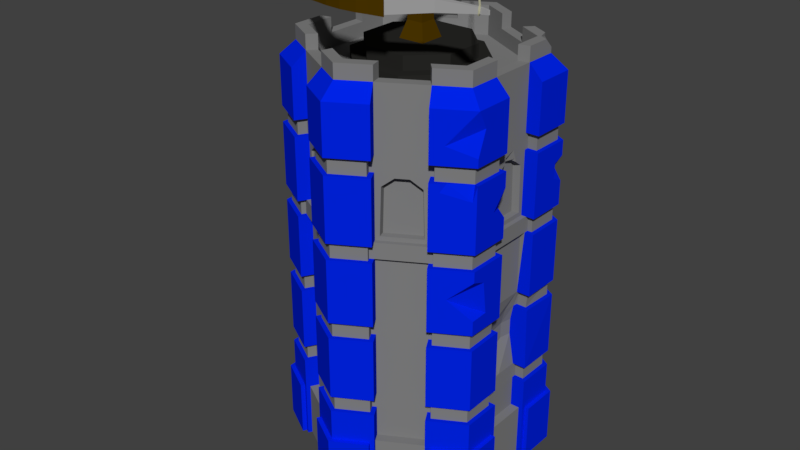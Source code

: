 # Source: Ballista_Tower_L1.blend  (saved by Blender 2.79.0; exported with 4.5.12 LTS)
import bpy
from mathutils import Matrix  # noqa: F401  (used for matrix-valued properties, if any)

bpy.ops.wm.read_factory_settings(use_empty=True)
scene = bpy.context.scene
scene.name = 'Scene'

# ---- collections
col_collection_1 = bpy.data.collections.new('Collection 1'); scene.collection.children.link(col_collection_1)
col_collection_2 = bpy.data.collections.new('Collection 2'); scene.collection.children.link(col_collection_2)
col_collection_2.hide_render = True
col_collection_2.hide_viewport = True

# ---- materials (node trees are filled in below, after node groups)
mat_brick_03 = bpy.data.materials.new('Brick_03')
mat_brick_03.alpha_threshold = 0.0
mat_brick_03.roughness = 0.5
mat_wood = bpy.data.materials.new('Wood')
mat_wood.alpha_threshold = 0.0
mat_wood.roughness = 0.5
mat_metal = bpy.data.materials.new('Metal')
mat_metal.alpha_threshold = 0.0
mat_metal.roughness = 0.5
mat_rope = bpy.data.materials.new('Rope')
mat_rope.alpha_threshold = 0.0
mat_rope.roughness = 0.5
mat_brick_01 = bpy.data.materials.new('Brick_01')
mat_brick_01.alpha_threshold = 0.0
mat_brick_01.roughness = 0.5
mat_brick_02 = bpy.data.materials.new('Brick_02')
mat_brick_02.alpha_threshold = 0.0
mat_brick_02.roughness = 0.5

# ---- material node trees
mat_brick_03.use_nodes = True; mat_brick_03.node_tree.nodes.clear()
_N = mat_brick_03.node_tree.nodes; _L = mat_brick_03.node_tree.links
n0 = _N.new('ShaderNodeOutputMaterial'); n0.name = 'Material Output'; n0.location = (300, 300)
n1 = _N.new('ShaderNodeBsdfDiffuse'); n1.name = 'Diffuse BSDF'; n1.location = (10, 300)
n1.inputs[0].default_value = (0.02124, 0.02099, 0.01911, 1.0)
_L.new(n1.outputs[0], n0.inputs[0])
n0.is_active_output = True
mat_wood.use_nodes = True; mat_wood.node_tree.nodes.clear()
_N = mat_wood.node_tree.nodes; _L = mat_wood.node_tree.links
n0 = _N.new('ShaderNodeOutputMaterial'); n0.name = 'Material Output'; n0.location = (300, 300)
n1 = _N.new('ShaderNodeBsdfDiffuse'); n1.name = 'Diffuse BSDF'; n1.location = (10, 300)
n1.inputs[0].default_value = (0.07733, 0.03905, 0.0, 1.0)
_L.new(n1.outputs[0], n0.inputs[0])
n0.is_active_output = True
mat_metal.use_nodes = True; mat_metal.node_tree.nodes.clear()
_N = mat_metal.node_tree.nodes; _L = mat_metal.node_tree.links
n0 = _N.new('ShaderNodeOutputMaterial'); n0.name = 'Material Output'; n0.location = (300, 300)
n1 = _N.new('ShaderNodeBsdfDiffuse'); n1.name = 'Diffuse BSDF'; n1.location = (10, 300)
n1.inputs[0].default_value = (0.3593, 0.3593, 0.3593, 1.0)
_L.new(n1.outputs[0], n0.inputs[0])
n0.is_active_output = True
mat_rope.use_nodes = True; mat_rope.node_tree.nodes.clear()
_N = mat_rope.node_tree.nodes; _L = mat_rope.node_tree.links
n0 = _N.new('ShaderNodeOutputMaterial'); n0.name = 'Material Output'; n0.location = (300, 300)
n1 = _N.new('ShaderNodeBsdfDiffuse'); n1.name = 'Diffuse BSDF'; n1.location = (10, 300)
n1.inputs[0].default_value = (0.6584, 0.6432, 0.4366, 1.0)
_L.new(n1.outputs[0], n0.inputs[0])
n0.is_active_output = True
mat_brick_01.use_nodes = True; mat_brick_01.node_tree.nodes.clear()
_N = mat_brick_01.node_tree.nodes; _L = mat_brick_01.node_tree.links
n0 = _N.new('ShaderNodeOutputMaterial'); n0.name = 'Material Output'; n0.location = (300, 300)
n1 = _N.new('ShaderNodeBsdfDiffuse'); n1.name = 'Diffuse BSDF'; n1.location = (10, 300)
n1.inputs[0].default_value = (0.2195, 0.2195, 0.2195, 1.0)
_L.new(n1.outputs[0], n0.inputs[0])
n0.is_active_output = True
mat_brick_02.use_nodes = True; mat_brick_02.node_tree.nodes.clear()
_N = mat_brick_02.node_tree.nodes; _L = mat_brick_02.node_tree.links
n0 = _N.new('ShaderNodeOutputMaterial'); n0.name = 'Material Output'; n0.location = (300, 300)
n1 = _N.new('ShaderNodeBsdfDiffuse'); n1.name = 'Diffuse BSDF'; n1.location = (10, 300)
n1.inputs[0].default_value = (0.0, 0.01709, 0.8, 1.0)
_L.new(n1.outputs[0], n0.inputs[0])
n0.is_active_output = True

# ---- world
world_world = bpy.data.worlds.new('World'); scene.world = world_world
world_world.color = (0.05088, 0.05088, 0.05088)
world_world.use_sun_shadow = False
world_world.sun_shadow_jitter_overblur = 0.0
world_world.cycles.sampling_method = 'MANUAL'

# ---- meshes
me_cylinder_001 = bpy.data.meshes.new('Cylinder.001')
me_cylinder_001.from_pydata([(-1.505e-09, -3.633e-09, -0.04736), (-0.4313, -0.1786, -0.04736), (-0.4313, 0.1786, -0.04736), (-0.1786, 0.4313, -0.04736), (0.1786, 0.4313, -0.04736), (0.4313, 0.1786, -0.04736), (0.4313, -0.1786, -0.04736), (0.1786, -0.4313, -0.04736), (-0.1786, -0.4313, -0.04736), (-0.4313, -0.1786, -0.1113), (-0.4313, 0.1786, -0.1113), (-0.1786, 0.4313, -0.1113), (0.1786, 0.4313, -0.1113), (0.4313, 0.1786, -0.1113), (0.4313, -0.1786, -0.1113), (0.1786, -0.4313, -0.1113), (-0.1786, -0.4313, -0.1113)], [], [(0, 7, 6), (0, 2, 1), (0, 1, 8), (0, 4, 3), (0, 6, 5), (3, 4, 12, 11), (6, 7, 15, 14), (4, 5, 13, 12), (7, 8, 16, 15), (2, 3, 11, 10), (5, 6, 14, 13), (8, 1, 9, 16), (1, 2, 10, 9), (0, 5, 4), (0, 3, 2), (0, 8, 7)])
me_cylinder_001.materials.append(mat_brick_03)
me_cylinder_001.use_remesh_preserve_volume = False
me_cylinder_001.use_remesh_preserve_attributes = False
me_cylinder_001.use_mirror_vertex_groups = False
me_cylinder_001.update()
me_cylinder = bpy.data.meshes.new('Cylinder')
me_cylinder.from_pydata([(0.1428, 0.3448, -0.04736), (0.1428, 0.3448, 0.04736), (0.3448, 0.1428, -0.04736), (0.3448, 0.1428, 0.04736), (0.3448, -0.1428, -0.04736), (0.3448, -0.1428, 0.04736), (0.1428, -0.3448, -0.04736), (0.1428, -0.3448, 0.04736), (0.09322, 0.09322, 0.04736), (0.09322, -0.09322, 0.04736), (0.03482, 0.05882, 0.4358), (0.01271, -0.05882, 0.4415), (0.05882, 0.05882, 0.163), (0.05882, -0.05882, 0.163), (0.03482, -0.04199, 0.5361), (0.03482, -0.1611, 0.5361), (0.03482, 0.5199, 0.4792), (0.03482, -0.6672, 0.4415), (0.03482, 0.5199, 0.5361), (0.03482, -0.6672, 0.5361), (0.08105, -0.05882, 0.4358), (0.08105, 0.05882, 0.4358), (0.04649, 0.05882, 0.3541), (0.08105, -0.1611, 0.5361), (0.08105, -0.04199, 0.5361), (0.04649, -0.05882, 0.3541), (0.06955, -0.1007, 0.4579), (0.06956, -0.6672, 0.4415), (0.06956, -0.6672, 0.5361), (0.05697, 0.5199, 0.4792), (0.05697, 0.5199, 0.5361), (0.06948, -0.04199, 0.5361), (0.06949, -0.1675, 0.5197), (0.06208, 0.3329, 0.4888), (0.06204, 0.3329, 0.5361), (0.06956, 0.05882, 0.4358), (0.06956, 0.05882, 0.4086), (0.06956, -0.05882, 0.4086), (0.03482, 0.3329, 0.5361), (0.03482, 0.3329, 0.4888), (0.03482, 0.4264, 0.5361), (0.05951, 0.4264, 0.5361), (0.03482, 0.4264, 0.4924), (0.05952, 0.4264, 0.4924), (0.05697, 0.5796, 0.4834), (0.03482, 0.5729, 0.4901), (0.05697, 0.5796, 0.465), (0.03482, 0.5729, 0.4584), (0.03482, 0.5422, 0.5227), (0.05697, 0.5422, 0.4658), (0.05697, 0.5422, 0.5227), (0.03482, 0.5422, 0.4658), (0.05697, 0.5979, 0.4834), (0.03482, 0.6046, 0.4901), (0.05697, 0.5979, 0.465), (0.03482, 0.6046, 0.4584), (0.05697, 0.5562, 0.4458), (0.05697, 0.5562, 0.5027), (0.05697, 0.6212, 0.4458), (0.05697, 0.6212, 0.5027), (0.05697, 0.5887, 0.4612), (0.05697, 0.5887, 0.4872), (0.05697, 0.5757, 0.4742), (0.05697, 0.6017, 0.4742), (0.06916, 0.5711, 0.4742), (0.06088, 0.5757, 0.4742), (0.06088, 0.5796, 0.4834), (0.06088, 0.5887, 0.4612), (0.06088, 0.5796, 0.465), (0.06088, 0.5887, 0.4872), (0.06088, 0.6017, 0.4742), (0.06088, 0.5979, 0.4834), (0.06088, 0.5979, 0.465), (0.06347, 0.5488, 0.4616), (0.06916, 0.5762, 0.4867), (0.06916, 0.5887, 0.4566), (0.06916, 0.5762, 0.4617), (0.06916, 0.5887, 0.4919), (0.06916, 0.6064, 0.4742), (0.06916, 0.6012, 0.4867), (0.06916, 0.6012, 0.4617), (0.06347, 0.5694, 0.5114), (0.06347, 0.6014, 0.4343), (0.06347, 0.5515, 0.4549), (0.06347, 0.5761, 0.5142), (0.06347, 0.6287, 0.4869), (0.06347, 0.6259, 0.4936), (0.06347, 0.6081, 0.437), (0.06656, 0.6259, 0.4936), (0.06656, 0.5761, 0.5142), (0.06656, 0.5488, 0.4616), (0.06656, 0.5515, 0.4549), (0.06656, 0.5694, 0.5114), (0.06656, 0.6014, 0.4343), (0.06656, 0.6287, 0.4869), (0.06656, 0.6081, 0.437), (0.07187, 0.5711, 0.4742), (0.07187, 0.5762, 0.4867), (0.07187, 0.5887, 0.4566), (0.07187, 0.5762, 0.4617), (0.07187, 0.5887, 0.4919), (0.07187, 0.6064, 0.4742), (0.07187, 0.6012, 0.4867), (0.07187, 0.6012, 0.4617), (0.07187, 0.5887, 0.4742), (0.06088, 0.5887, 0.5195), (0.06088, 0.5568, 0.5062), (0.06088, 0.634, 0.4742), (0.06088, 0.6207, 0.5062), (0.06088, 0.6207, 0.4423), (0.06088, 0.5887, 0.429), (0.06916, 0.6207, 0.5062), (0.06088, 0.5568, 0.4423), (0.06088, 0.5435, 0.4742), (0.06916, 0.5887, 0.5195), (0.06916, 0.5435, 0.4742), (0.06916, 0.5568, 0.4423), (0.06916, 0.5568, 0.5062), (0.06916, 0.634, 0.4742), (0.06916, 0.6207, 0.4423), (0.06916, 0.5887, 0.429), (0.06193, 0.5728, 0.5128), (0.06811, 0.5728, 0.5128), (0.06193, 0.5502, 0.4583), (0.06811, 0.5502, 0.4583), (0.06193, 0.6047, 0.4356), (0.06811, 0.6047, 0.4356), (0.06193, 0.6273, 0.4902), (0.06811, 0.6273, 0.4902), (0.06193, 0.6602, 0.5038), (0.06347, 0.6588, 0.5072), (0.06656, 0.6588, 0.5072), (0.06811, 0.6602, 0.5038), (0.06656, 0.6616, 0.5005), (0.06347, 0.6616, 0.5005), (0.06193, 0.5592, 0.5457), (0.06347, 0.5558, 0.5443), (0.06347, 0.5625, 0.547), (0.06656, 0.5625, 0.547), (0.06811, 0.5592, 0.5457), (0.06656, 0.5558, 0.5443), (0.06193, 0.5173, 0.4447), (0.06347, 0.5159, 0.448), (0.06656, 0.5159, 0.448), (0.06347, 0.5187, 0.4413), (0.06656, 0.5187, 0.4413), (0.06811, 0.5173, 0.4447), (0.06193, 0.6183, 0.4028), (0.06347, 0.615, 0.4014), (0.06811, 0.6183, 0.4028), (0.06656, 0.615, 0.4014), (0.06656, 0.6217, 0.4042), (0.06347, 0.6217, 0.4042), (0.03482, 0.5562, 0.4458), (0.03482, 0.5562, 0.5027), (0.03482, 0.6212, 0.4458), (0.03482, 0.6212, 0.5027), (0.03482, 0.5664, 0.4742), (0.03482, 0.6111, 0.4742), (0.03482, 0.5887, 0.4518), (0.03482, 0.5887, 0.4966), (0.2878, -0.682, 0.3968), (0.2878, -0.6819, 0.5014), (0.2365, -0.6388, 0.3968), (0.2365, -0.6388, 0.5014), (0.5202, -0.5264, 0.4171), (0.5202, -0.5267, 0.4932), (0.5119, -0.472, 0.406), (0.5119, -0.472, 0.4932), (0.7489, -0.4284, 0.4299), (0.7489, -0.4284, 0.4683), (0.7533, -0.4092, 0.4299), (0.7533, -0.4092, 0.4683), (0.8076, -0.4262, 0.4349), (0.8076, -0.4262, 0.4633), (0.8112, -0.4179, 0.4633), (0.8112, -0.4179, 0.4349), (0.2934, -0.6875, 0.3866), (0.2934, -0.6875, 0.5106), (0.2245, -0.6332, 0.4974), (0.2245, -0.6332, 0.3997), (0.1856, -0.7041, 0.5106), (0.1147, -0.6539, 0.5106), (0.1147, -0.6539, 0.3866), (0.1856, -0.7041, 0.3866), (0.1147, -0.718, 0.5106), (0.1903, -0.6412, 0.4974), (0.1903, -0.6412, 0.3997), (0.1147, -0.718, 0.3866), (0.2292, -0.6321, 0.5106), (0.2292, -0.6321, 0.3866), (0.1856, -0.6423, 0.5106), (0.1856, -0.6423, 0.3866), (0.746, -0.411, 0.4721), (0.7345, -0.413, 0.474), (0.7415, -0.4057, 0.4788), (0.746, -0.4107, 0.4281), (0.7342, -0.4116, 0.4268), (0.7416, -0.4043, 0.4223), (0.7528, -0.4295, 0.4351), (0.7426, -0.4339, 0.4361), (0.7535, -0.4397, 0.4348), (0.7543, -0.4268, 0.4701), (0.7435, -0.4314, 0.4715), (0.7532, -0.4323, 0.4779), (0.7496, -0.4279, 0.4272), (0.7388, -0.4324, 0.4263), (0.7477, -0.4335, 0.4191), (0.04037, 0.4812, 0.5453), (0.04538, 0.4902, 0.5417), (0.7343, -0.4123, 0.4504), (0.7415, -0.4049, 0.4464), (0.7415, -0.4052, 0.4608), (0.04077, 0.4876, 0.5516), (0.02929, 0.4856, 0.5461), (0.02895, 0.4957, 0.5497), (0.03072, 0.4956, 0.543), (0.01869, 0.4876, 0.5516), (0.01814, 0.4951, 0.554), (0.01882, 0.4944, 0.5431), (0.02562, 0.4923, 0.5518), (0.01648, 0.4902, 0.5563), (0.02939, 0.4872, 0.5423), (0.02044, 0.4875, 0.5433), (0.05071, 0.4733, 0.5459), (0.05671, 0.4834, 0.5375), (0.05689, 0.4828, 0.5502), (0.008912, 0.4841, 0.5517), (0.009347, 0.4967, 0.5327), (0.009812, 0.4984, 0.5508), (0.0091, 0.4888, 0.5576), (0.008625, 0.4852, 0.5335), (0.01455, 0.4932, 0.5567), (0.009122, 0.4942, 0.5571), (0.0183, 0.491, 0.5403), (0.008381, 0.4909, 0.5305), (0.04307, 0.4889, 0.55), (0.03005, 0.4914, 0.5426), (0.01297, 0.4945, 0.537), (0.01314, 0.4874, 0.5374), (0.01229, 0.491, 0.5357), (0.004673, 0.4976, 0.5416), (0.004457, 0.5808, 0.489), (0.02303, -0.3853, 0.5639), (0.06956, -0.4607, 0.4469), (0.06956, -0.4932, 0.4469), (0.06951, -0.4607, 0.5307), (0.06953, -0.4932, 0.5307), (0.06955, -0.4389, 0.4579), (0.06956, -0.4986, 0.4415), (0.06952, -0.4389, 0.5197), (0.06953, -0.4986, 0.5361), (0.1728, -0.5757, 0.5085), (0.1212, -0.5182, 0.5196), (0.1201, -0.5552, 0.5002), (0.1397, -0.5792, 0.4948), (0.1201, -0.5552, 0.444), (0.1397, -0.5792, 0.4363), (0.1212, -0.5182, 0.4312), (0.1728, -0.5757, 0.4155), (0.1098, -0.5425, 0.5196), (0.15, -0.5919, 0.5085), (0.1098, -0.5425, 0.4312), (0.15, -0.5919, 0.4155), (0.03482, -0.578, 0.5361), (0.03482, -0.6342, 0.5361), (0.06956, -0.5951, 0.4586), (0.06956, -0.6171, 0.4586), (0.06955, -0.5951, 0.519), (0.06955, -0.6171, 0.519), (0.06956, -0.578, 0.4415), (0.06956, -0.6342, 0.4415), (0.06954, -0.578, 0.5361), (0.06955, -0.6342, 0.5361), (0.03482, -0.4553, 0.5639), (0.0503, -0.4553, 0.5639), (0.03482, -0.578, 0.5639), (0.05033, -0.578, 0.5639), (0.0193, -0.4986, 0.5639), (0.0193, -0.578, 0.5639), (0.01935, -0.4553, 0.5299), (0.01935, -0.578, 0.5299), (0.06956, -0.05882, 0.4415), (0.06948, -0.1611, 0.5361), (0.06956, -0.4553, 0.4415), (0.06951, -0.4553, 0.5361), (0.053, -0.1007, 0.4579), (0.05294, -0.1675, 0.5197), (0.05299, -0.4389, 0.4579), (0.05296, -0.4389, 0.5197), (0.004632, 0.5252, 0.5273), (0.004566, 0.5462, 0.5132), (0.03482, -0.3853, 0.5361), (0.0695, -0.3853, 0.5361), (0.02303, -0.3853, 0.5314), (0.03482, -0.3853, 0.5639), (0.0503, -0.3853, 0.5639), (-0.1428, 0.3448, -0.04736), (-0.1428, 0.3448, 0.04736), (-0.3448, 0.1428, -0.04736), (-0.3448, 0.1428, 0.04736), (-0.3448, -0.1428, -0.04736), (-0.3448, -0.1428, 0.04736), (-0.1428, -0.3448, -0.04736), (-0.1428, -0.3448, 0.04736), (-0.09322, 0.09322, 0.04736), (-0.09322, -0.09322, 0.04736), (-0.03482, 0.05882, 0.4358), (-0.05882, 0.05882, 0.163), (-0.05882, -0.05882, 0.163), (-0.03482, -0.04199, 0.5361), (-0.03482, -0.1611, 0.5361), (-0.03482, 0.5199, 0.4792), (-0.03482, -0.6672, 0.4415), (-0.03482, 0.5199, 0.5361), (-0.03482, -0.6672, 0.5361), (-0.08105, -0.05882, 0.4358), (-0.08105, 0.05882, 0.4358), (-0.04649, 0.05882, 0.3541), (-0.08105, -0.1611, 0.5361), (-0.08105, -0.04199, 0.5361), (-0.04649, -0.05882, 0.3541), (1.835e-09, -0.04199, 0.5222), (7.043e-09, -0.1611, 0.5222), (2.917e-08, -0.6672, 0.5222), (-0.06955, -0.1007, 0.4579), (-0.06956, -0.6672, 0.4415), (-0.06956, -0.6672, 0.5361), (-0.05697, 0.5199, 0.4792), (-0.05697, 0.5199, 0.5361), (-0.06948, -0.04199, 0.5361), (-0.06949, -0.1675, 0.5197), (-0.06208, 0.3329, 0.4888), (-0.06204, 0.3329, 0.5361), (-0.06956, 0.05882, 0.4358), (-0.06956, 0.05882, 0.4086), (-0.06956, -0.05882, 0.4086), (-1.507e-08, 0.3448, -0.04736), (-1.507e-08, 0.3448, 0.04736), (1.507e-08, -0.3448, -0.04736), (1.507e-08, -0.3448, 0.04736), (-4.075e-09, 0.09322, 0.04736), (4.075e-09, -0.09322, 0.04736), (-2.571e-09, 0.05882, 0.4358), (2.571e-09, -0.05882, 0.163), (-2.571e-09, 0.05882, 0.163), (-2.273e-08, 0.5199, 0.4792), (2.917e-08, -0.6672, 0.4415), (-2.273e-08, 0.5199, 0.5226), (2.571e-09, -0.05882, 0.3541), (-2.571e-09, 0.05882, 0.3541), (-0.03482, 0.3329, 0.5361), (-0.03482, 0.3329, 0.4888), (-1.455e-08, 0.3329, 0.4888), (-1.455e-08, 0.3329, 0.5222), (-0.03482, 0.4264, 0.5361), (-0.05951, 0.4264, 0.5361), (-1.864e-08, 0.4264, 0.4924), (-0.03482, 0.4264, 0.4924), (-0.05952, 0.4264, 0.4924), (-1.864e-08, 0.4264, 0.5222), (-0.05697, 0.5796, 0.4834), (-0.03482, 0.5729, 0.4901), (-0.05697, 0.5796, 0.465), (-0.03482, 0.5729, 0.4584), (-2.431e-08, 0.5562, 0.4458), (-2.431e-08, 0.5562, 0.5013), (-0.03482, 0.5422, 0.5227), (-0.05697, 0.5422, 0.4658), (-0.05697, 0.5422, 0.5227), (-0.03482, 0.5422, 0.4658), (-2.37e-08, 0.5422, 0.4658), (-2.352e-08, 0.5381, 0.5152), (-0.05697, 0.5979, 0.4834), (-0.03482, 0.6046, 0.4901), (-0.05697, 0.5979, 0.465), (-0.03482, 0.6046, 0.4584), (-0.05697, 0.5562, 0.4458), (-0.05697, 0.5562, 0.5027), (-0.05697, 0.6212, 0.4458), (-0.05697, 0.6212, 0.5027), (-0.05697, 0.5887, 0.4612), (-0.05697, 0.5887, 0.4872), (-0.05697, 0.5757, 0.4742), (-0.05697, 0.6017, 0.4742), (-0.06916, 0.5711, 0.4742), (-0.06088, 0.5757, 0.4742), (-0.06088, 0.5796, 0.4834), (-0.06088, 0.5887, 0.4612), (-0.06088, 0.5796, 0.465), (-0.06088, 0.5887, 0.4872), (-0.06088, 0.6017, 0.4742), (-0.06088, 0.5979, 0.4834), (-0.06088, 0.5979, 0.465), (-0.06347, 0.5488, 0.4616), (-0.06916, 0.5762, 0.4867), (-0.06916, 0.5887, 0.4566), (-0.06916, 0.5762, 0.4617), (-0.06916, 0.5887, 0.4919), (-0.06916, 0.6064, 0.4742), (-0.06916, 0.6012, 0.4867), (-0.06916, 0.6012, 0.4617), (-0.06347, 0.5694, 0.5114), (-0.06347, 0.6014, 0.4343), (-0.06347, 0.5515, 0.4549), (-0.06347, 0.5761, 0.5142), (-0.06347, 0.6287, 0.4869), (-0.06347, 0.6259, 0.4936), (-0.06347, 0.6081, 0.437), (-0.06656, 0.6259, 0.4936), (-0.06656, 0.5761, 0.5142), (-0.06656, 0.5488, 0.4616), (-0.06656, 0.5515, 0.4549), (-0.06656, 0.5694, 0.5114), (-0.06656, 0.6014, 0.4343), (-0.06656, 0.6287, 0.4869), (-0.06656, 0.6081, 0.437), (-0.07187, 0.5711, 0.4742), (-0.07187, 0.5762, 0.4867), (-0.07187, 0.5887, 0.4566), (-0.07187, 0.5762, 0.4617), (-0.07187, 0.5887, 0.4919), (-0.07187, 0.6064, 0.4742), (-0.07187, 0.6012, 0.4867), (-0.07187, 0.6012, 0.4617), (-0.07187, 0.5887, 0.4742), (-0.06088, 0.5887, 0.5195), (-0.06088, 0.5568, 0.5062), (-0.06088, 0.634, 0.4742), (-0.06088, 0.6207, 0.5062), (-0.06088, 0.6207, 0.4423), (-0.06088, 0.5887, 0.429), (-0.06916, 0.6207, 0.5062), (-0.06088, 0.5568, 0.4423), (-0.06088, 0.5435, 0.4742), (-0.06916, 0.5887, 0.5195), (-0.06916, 0.5435, 0.4742), (-0.06916, 0.5568, 0.4423), (-0.06916, 0.5568, 0.5062), (-0.06916, 0.634, 0.4742), (-0.06916, 0.6207, 0.4423), (-0.06916, 0.5887, 0.429), (-0.06193, 0.5728, 0.5128), (-0.06811, 0.5728, 0.5128), (-0.06193, 0.5502, 0.4583), (-0.06811, 0.5502, 0.4583), (-0.06193, 0.6047, 0.4356), (-0.06811, 0.6047, 0.4356), (-0.06193, 0.6273, 0.4902), (-0.06811, 0.6273, 0.4902), (-0.06193, 0.6602, 0.5038), (-0.06347, 0.6588, 0.5072), (-0.06656, 0.6588, 0.5072), (-0.06811, 0.6602, 0.5038), (-0.06656, 0.6616, 0.5005), (-0.06347, 0.6616, 0.5005), (-0.06193, 0.5592, 0.5457), (-0.06347, 0.5558, 0.5443), (-0.06347, 0.5625, 0.547), (-0.06656, 0.5625, 0.547), (-0.06811, 0.5592, 0.5457), (-0.06656, 0.5558, 0.5443), (-0.06193, 0.5173, 0.4447), (-0.06347, 0.5159, 0.448), (-0.06656, 0.5159, 0.448), (-0.06347, 0.5187, 0.4413), (-0.06656, 0.5187, 0.4413), (-0.06811, 0.5173, 0.4447), (-0.06193, 0.6183, 0.4028), (-0.06347, 0.615, 0.4014), (-0.06811, 0.6183, 0.4028), (-0.06656, 0.615, 0.4014), (-0.06656, 0.6217, 0.4042), (-0.06347, 0.6217, 0.4042), (-0.03482, 0.5562, 0.4458), (-0.03482, 0.5562, 0.5027), (-0.03482, 0.6212, 0.4458), (-0.03482, 0.6212, 0.5027), (-0.03482, 0.5664, 0.4742), (-0.03482, 0.6111, 0.4742), (-0.03482, 0.5887, 0.4518), (-0.03482, 0.5887, 0.4966), (-2.476e-08, 0.5664, 0.4742), (-2.504e-08, 0.5729, 0.4901), (-2.671e-08, 0.6111, 0.4742), (-2.643e-08, 0.6046, 0.4901), (-2.573e-08, 0.5887, 0.4518), (-2.643e-08, 0.6046, 0.4584), (-2.573e-08, 0.5887, 0.4966), (-2.504e-08, 0.5729, 0.4584), (-0.2878, -0.682, 0.3968), (-0.2878, -0.6819, 0.5014), (-0.2365, -0.6388, 0.3968), (-0.2365, -0.6388, 0.5014), (-0.5202, -0.5264, 0.4171), (-0.5202, -0.5267, 0.4932), (-0.5119, -0.472, 0.406), (-0.5119, -0.472, 0.4932), (-0.7489, -0.4284, 0.4299), (-0.7489, -0.4284, 0.4683), (-0.7533, -0.4092, 0.4299), (-0.7533, -0.4092, 0.4683), (-0.8076, -0.4262, 0.4349), (-0.8076, -0.4262, 0.4633), (-0.8112, -0.4179, 0.4633), (-0.8112, -0.4179, 0.4349), (3.178e-08, -0.7271, 0.3866), (2.917e-08, -0.6672, 0.5018), (3.178e-08, -0.7271, 0.5018), (-0.2934, -0.6875, 0.3866), (-0.2934, -0.6875, 0.5106), (-0.2245, -0.6332, 0.4974), (-0.2245, -0.6332, 0.3997), (-0.1856, -0.7041, 0.5106), (-0.1147, -0.6539, 0.5106), (-0.1147, -0.6539, 0.3866), (-0.1856, -0.7041, 0.3866), (-0.1147, -0.718, 0.5106), (-0.1903, -0.6412, 0.4974), (-0.1903, -0.6412, 0.3997), (-0.1147, -0.718, 0.3866), (2.909e-08, -0.6655, 0.3866), (-0.2292, -0.6321, 0.5106), (-0.2292, -0.6321, 0.3866), (-0.1856, -0.6423, 0.5106), (-0.1856, -0.6423, 0.3866), (-0.746, -0.411, 0.4721), (-0.7345, -0.413, 0.474), (-0.7415, -0.4057, 0.4788), (-0.746, -0.4107, 0.4281), (-0.7342, -0.4116, 0.4268), (-0.7416, -0.4043, 0.4223), (-0.7528, -0.4295, 0.4351), (-0.7426, -0.4339, 0.4361), (-0.7535, -0.4397, 0.4348), (-0.7543, -0.4268, 0.4701), (-0.7435, -0.4314, 0.4715), (-0.7532, -0.4323, 0.4779), (-0.7496, -0.4279, 0.4272), (-0.7388, -0.4324, 0.4263), (-0.7477, -0.4335, 0.4191), (-0.04037, 0.4812, 0.5453), (-0.04538, 0.4902, 0.5417), (-0.7343, -0.4123, 0.4504), (-0.7415, -0.4049, 0.4464), (-0.7415, -0.4052, 0.4608), (-0.04077, 0.4876, 0.5516), (-0.02929, 0.4856, 0.5461), (-0.02895, 0.4957, 0.5497), (-0.03072, 0.4956, 0.543), (-0.01869, 0.4876, 0.5516), (-0.01814, 0.4951, 0.554), (-0.01882, 0.4944, 0.5431), (-2.117e-08, 0.4842, 0.5515), (-2.179e-08, 0.4984, 0.5505), (-2.171e-08, 0.4968, 0.5325), (-0.02562, 0.4923, 0.5518), (-0.01648, 0.4902, 0.5563), (-2.136e-08, 0.4887, 0.5576), (-0.02939, 0.4872, 0.5423), (-0.02044, 0.4875, 0.5433), (-2.122e-08, 0.4854, 0.5333), (-0.05071, 0.4733, 0.5459), (-0.05671, 0.4834, 0.5375), (-0.05689, 0.4828, 0.5502), (-0.008912, 0.4841, 0.5517), (-0.009347, 0.4967, 0.5327), (-0.009812, 0.4984, 0.5508), (-0.0091, 0.4888, 0.5576), (-0.008625, 0.4852, 0.5335), (-0.01455, 0.4932, 0.5567), (-2.161e-08, 0.4943, 0.557), (-0.009122, 0.4942, 0.5571), (-0.0183, 0.491, 0.5403), (-2.146e-08, 0.491, 0.5301), (-0.008381, 0.4909, 0.5305), (-0.04307, 0.4889, 0.55), (-0.03005, 0.4914, 0.5426), (-0.01297, 0.4945, 0.537), (-0.01314, 0.4874, 0.5374), (-0.01229, 0.491, 0.5357), (-0.004673, 0.4976, 0.5416), (-2.173e-08, 0.4972, 0.5375), (-2.177e-08, 0.498, 0.5482), (-2.559e-08, 0.5853, 0.4937), (-2.526e-08, 0.5778, 0.4861), (-0.004457, 0.5808, 0.489), (-0.02303, -0.3853, 0.5639), (1.99e-08, -0.4553, 0.5222), (-0.06956, -0.4607, 0.4469), (-0.06956, -0.4932, 0.4469), (-0.06951, -0.4607, 0.5307), (-0.06953, -0.4932, 0.5307), (-0.06955, -0.4389, 0.4579), (-0.06956, -0.4986, 0.4415), (-0.06952, -0.4389, 0.5197), (-0.06953, -0.4986, 0.5361), (-0.1728, -0.5757, 0.5085), (-0.1212, -0.5182, 0.5196), (-0.1201, -0.5552, 0.5002), (-0.1397, -0.5792, 0.4948), (-0.1201, -0.5552, 0.444), (-0.1397, -0.5792, 0.4363), (-0.1212, -0.5182, 0.4312), (-0.1728, -0.5757, 0.4155), (-0.1098, -0.5425, 0.5196), (-0.15, -0.5919, 0.5085), (-0.1098, -0.5425, 0.4312), (-0.15, -0.5919, 0.4155), (-0.03482, -0.578, 0.5361), (-0.03482, -0.6342, 0.5361), (2.526e-08, -0.578, 0.5222), (2.772e-08, -0.6342, 0.5222), (-0.06956, -0.5951, 0.4586), (-0.06956, -0.6171, 0.4586), (-0.06955, -0.5951, 0.519), (-0.06955, -0.6171, 0.519), (-0.06956, -0.578, 0.4415), (-0.06956, -0.6342, 0.4415), (-0.06954, -0.578, 0.5361), (-0.06955, -0.6342, 0.5361), (-0.03482, -0.4553, 0.5639), (-0.0503, -0.4553, 0.5639), (-0.03482, -0.578, 0.5639), (-0.05033, -0.578, 0.5639), (-0.0193, -0.4986, 0.5639), (-0.0193, -0.578, 0.5639), (-0.01935, -0.4553, 0.5299), (-0.01935, -0.578, 0.5299), (-0.06956, -0.05882, 0.4415), (-0.06948, -0.1611, 0.5361), (-0.06956, -0.4553, 0.4415), (-0.06951, -0.4553, 0.5361), (-0.053, -0.1007, 0.4579), (-0.05294, -0.1675, 0.5197), (-0.05299, -0.4389, 0.4579), (-0.05296, -0.4389, 0.5197), (-2.292e-08, 0.5244, 0.5234), (-0.004632, 0.5252, 0.5273), (-2.301e-08, 0.5264, 0.5335), (-2.38e-08, 0.5446, 0.5096), (-0.004566, 0.5462, 0.5132), (-2.398e-08, 0.5487, 0.5188), (-0.03482, -0.3853, 0.5361), (-0.0695, -0.3853, 0.5361), (1.684e-08, -0.3853, 0.5222), (-0.02303, -0.3853, 0.5314), (-0.03482, -0.3853, 0.5639), (-0.0503, -0.3853, 0.5639), (1.587e-08, -0.363, 0.4415)], [], [(337, 338, 1, 0), (0, 1, 3, 2), (2, 3, 5, 4), (4, 5, 7, 6), (5, 3, 8, 9), (7, 5, 9), (3, 1, 8), (340, 7, 9, 342), (349, 25, 11), (342, 9, 13, 344), (9, 8, 12, 13), (322, 323, 15, 14), (282, 37, 20), (42, 43, 33, 39), (347, 17, 19, 324), (38, 14, 31, 34), (344, 13, 25, 349), (13, 12, 22, 25), (37, 36, 21, 20), (360, 40, 18, 348), (36, 35, 21), (31, 14, 15, 283), (265, 612, 324, 19), (41, 43, 29, 30), (284, 649, 11, 282), (50, 49, 56, 57), (12, 345, 350, 22), (8, 341, 345, 12), (22, 350, 343, 10), (1, 338, 341, 8), (6, 7, 340, 339), (265, 19, 28, 273), (40, 38, 34, 41), (20, 21, 24, 23), (24, 21, 35, 31), (283, 23, 24, 31), (31, 35, 33, 34), (322, 14, 38, 354), (25, 22, 36, 37), (22, 10, 35, 36), (11, 25, 37, 282), (48, 154, 366), (42, 39, 353, 357), (39, 10, 343, 353), (39, 33, 35, 10), (16, 42, 357, 346), (18, 40, 41, 30), (34, 33, 43, 41), (354, 38, 40, 360), (16, 29, 43, 42), (153, 365, 366, 154), (56, 153, 155, 58), (49, 51, 153, 56), (48, 50, 57, 154), (51, 371, 365, 153), (372, 18, 366), (16, 346, 371, 51), (18, 30, 50, 48), (29, 16, 51, 49), (30, 29, 49, 50), (18, 48, 366), (348, 18, 372), (155, 156, 59, 58), (61, 44, 66, 69), (45, 160, 488, 483), (154, 57, 59, 156), (62, 44, 57), (63, 54, 58), (60, 46, 56), (61, 52, 59), (60, 54, 72, 67), (46, 60, 67, 68), (54, 63, 70, 72), (78, 80, 119, 118), (64, 74, 117, 115), (68, 67, 110, 112), (76, 64, 115, 116), (62, 46, 68, 65), (44, 62, 65, 66), (52, 61, 69, 71), (63, 52, 71, 70), (79, 77, 100, 102), (64, 76, 99, 96), (74, 64, 96, 97), (77, 74, 97, 100), (72, 70, 107, 109), (66, 65, 113, 106), (65, 68, 112, 113), (77, 79, 111, 114), (112, 110, 120, 116), (128, 94, 133, 132), (108, 105, 114, 111), (73, 123, 141, 142), (109, 107, 118, 119), (82, 125, 147, 148), (81, 92, 140, 136), (106, 113, 115, 117), (69, 66, 106, 105), (75, 76, 116, 120), (70, 71, 108, 107), (74, 77, 114, 117), (67, 72, 109, 110), (79, 78, 118, 111), (71, 69, 105, 108), (80, 75, 120, 119), (104, 98, 103, 101), (96, 99, 98, 104), (100, 104, 101, 102), (97, 96, 104, 100), (78, 79, 102, 101), (76, 75, 98, 99), (80, 78, 101, 103), (75, 80, 103, 98), (121, 84, 105), (127, 85, 107), (125, 82, 110), (88, 86, 108, 111), (123, 73, 113), (84, 89, 114, 105), (73, 90, 115, 113), (91, 83, 112, 116), (122, 92, 117), (128, 88, 111), (126, 95, 119), (124, 91, 116), (85, 94, 118, 107), (82, 93, 120, 110), (95, 87, 109, 119), (92, 81, 106, 117), (92, 122, 139, 140), (90, 73, 142, 143), (95, 126, 149, 151), (85, 127, 129, 134), (94, 128, 118), (118, 128, 111), (86, 127, 108), (108, 127, 107), (122, 117, 114), (89, 122, 114), (121, 105, 106), (81, 121, 106), (90, 124, 115), (115, 124, 116), (123, 113, 112), (83, 123, 112), (93, 126, 120), (120, 126, 119), (87, 125, 109), (109, 125, 110), (129, 130, 131, 132), (134, 129, 132, 133), (88, 128, 132, 131), (86, 88, 131, 130), (127, 86, 130, 129), (94, 85, 134, 133), (135, 136, 140, 139), (137, 135, 139, 138), (122, 89, 138, 139), (121, 81, 136, 135), (89, 84, 137, 138), (84, 121, 135, 137), (141, 144, 145, 146), (142, 141, 146, 143), (123, 83, 144, 141), (124, 90, 143, 146), (83, 91, 145, 144), (91, 124, 146, 145), (147, 152, 151, 149), (148, 147, 149, 150), (93, 82, 148, 150), (125, 87, 152, 147), (87, 95, 151, 152), (126, 93, 150, 149), (159, 55, 158, 155), (160, 45, 157, 154), (55, 159, 486, 487), (47, 157, 482, 489), (159, 47, 489, 486), (159, 155, 153), (158, 156, 155), (157, 45, 483, 482), (158, 55, 487, 484), (160, 53, 485, 488), (53, 158, 484, 485), (157, 153, 154), (47, 159, 153, 157), (160, 154, 156), (53, 160, 156, 158), (19, 17, 27, 28), (283, 282, 20, 23), (164, 163, 190, 189), (161, 162, 178, 177), (161, 163, 167, 165), (168, 166, 170, 172), (162, 161, 165, 166), (164, 162, 166, 168), (163, 164, 168, 167), (169, 171, 176, 173), (167, 168, 172, 171), (165, 167, 171, 169), (166, 165, 169, 170), (176, 175, 174, 173), (170, 169, 173, 174), (172, 170, 174, 175), (171, 172, 175, 176), (162, 164, 189, 178), (183, 192, 184, 188), (191, 181, 178, 189), (188, 506, 521, 183), (521, 507, 182, 183), (260, 247, 245, 262), (181, 184, 177, 178), (185, 188, 184, 181), (508, 185, 182, 507), (183, 182, 191, 192), (182, 185, 181, 191), (190, 177, 184, 192), (163, 161, 177, 190), (180, 179, 189, 190), (179, 186, 191, 189), (187, 180, 190, 192), (186, 187, 192, 191), (210, 193, 194), (210, 194, 195, 212), (193, 212, 195), (206, 205, 196, 197), (207, 206, 197, 198), (205, 207, 198, 196), (203, 202, 199, 200), (204, 203, 200, 201), (202, 204, 201, 199), (194, 193, 202, 203), (195, 194, 203, 204), (193, 195, 204, 202), (200, 199, 205, 206), (201, 200, 206, 207), (199, 201, 207, 205), (226, 213, 208, 224), (226, 236, 213), (208, 214, 222), (210, 211, 212), (224, 225, 211, 210), (214, 223, 222), (231, 227, 553, 561), (215, 216, 219, 218), (220, 215, 218), (233, 229, 554, 571), (553, 227, 230, 558), (220, 221, 217), (221, 220, 218, 232), (235, 231, 561, 574), (237, 222, 223, 234), (217, 223, 214), (240, 239, 231, 235), (209, 208, 222, 237), (220, 217, 214), (208, 209, 225, 224), (211, 225, 226, 212), (212, 226, 224, 210), (198, 197, 210, 211), (196, 198, 211), (193, 196, 211, 212), (197, 196, 193, 210), (227, 217, 221, 230), (232, 218, 229, 233), (229, 238, 228), (217, 227, 231, 239), (221, 232, 233, 230), (230, 233, 571, 558), (238, 240, 235, 228), (228, 235, 574, 555), (208, 213, 220, 214), (215, 220, 213, 236), (216, 215, 236, 209), (225, 209, 236, 226), (216, 237, 234, 219), (216, 209, 237), (219, 234, 240, 238), (234, 223, 239, 240), (223, 217, 239), (582, 241, 228, 555), (291, 640, 585, 242), (229, 241, 583, 554), (229, 228, 241), (585, 584, 242), (642, 291, 242, 584), (270, 649, 249), (293, 292, 295, 296), (294, 645, 588, 280), (272, 270, 249, 251), (253, 246, 247, 260), (244, 245, 249, 284), (247, 246, 285, 251), (245, 247, 251, 249), (246, 244, 284, 285), (262, 245, 244, 258), (258, 244, 246, 253), (180, 259, 252, 179), (259, 258, 253, 252), (187, 263, 259, 180), (263, 262, 258, 259), (179, 252, 261, 186), (252, 253, 260, 261), (186, 261, 263, 187), (257, 267, 266, 256), (254, 255, 261, 260), (257, 256, 262, 263), (255, 257, 263, 261), (256, 254, 260, 262), (28, 27, 271, 273), (255, 269, 267, 257), (264, 265, 273, 272), (280, 588, 611, 281), (281, 611, 612, 265), (266, 267, 271, 270), (269, 268, 272, 273), (267, 269, 273, 271), (268, 266, 270, 272), (256, 266, 268, 254), (254, 268, 269, 255), (274, 276, 277, 275), (276, 274, 278, 279), (264, 272, 277, 276), (251, 285, 275), (272, 251, 275, 277), (280, 281, 279, 278), (264, 276, 279, 281), (278, 274, 295, 243), (264, 281, 265), (292, 15, 294), (32, 26, 282, 283), (32, 250, 289, 287), (250, 32, 283, 293), (248, 250, 285, 284), (26, 248, 284, 282), (26, 32, 287, 286), (250, 248, 288, 289), (289, 288, 286, 287), (583, 241, 290, 639), (241, 582, 637, 290), (639, 290, 291, 642), (290, 637, 640, 291), (250, 293, 285), (15, 292, 293, 283), (15, 323, 645, 294), (294, 243, 295, 292), (294, 280, 278, 243), (275, 285, 293, 296), (274, 275, 296, 295), (61, 59, 57), (44, 61, 57), (62, 57, 56), (46, 62, 56), (60, 56, 58), (54, 60, 58), (63, 58, 59), (52, 63, 59), (218, 219, 238, 229), (248, 26, 286, 288), (17, 347, 649), (249, 649, 284), (271, 649, 270), (27, 17, 649, 271), (506, 188, 185, 508), (337, 297, 298, 338), (297, 299, 300, 298), (299, 301, 302, 300), (301, 303, 304, 302), (302, 306, 305, 300), (304, 306, 302), (300, 305, 298), (340, 342, 306, 304), (349, 11, 321), (342, 344, 309, 306), (306, 309, 308, 305), (322, 310, 311, 323), (629, 316, 336), (358, 352, 332, 359), (347, 324, 315, 313), (351, 333, 330, 310), (344, 349, 321, 309), (309, 321, 318, 308), (336, 316, 317, 335), (360, 348, 314, 355), (335, 317, 334), (330, 630, 311, 310), (610, 315, 324, 612), (356, 329, 328, 359), (631, 629, 11, 649), (369, 378, 377, 368), (308, 318, 350, 345), (305, 308, 345, 341), (318, 307, 343, 350), (298, 305, 341, 338), (303, 339, 340, 304), (610, 620, 327, 315), (355, 356, 333, 351), (316, 319, 320, 317), (320, 330, 334, 317), (630, 330, 320, 319), (330, 333, 332, 334), (322, 354, 351, 310), (321, 336, 335, 318), (318, 335, 334, 307), (11, 629, 336, 321), (367, 366, 475), (358, 357, 353, 352), (352, 353, 343, 307), (352, 307, 334, 332), (312, 346, 357, 358), (314, 329, 356, 355), (333, 356, 359, 332), (354, 360, 355, 351), (312, 358, 359, 328), (474, 475, 366, 365), (377, 379, 476, 474), (368, 377, 474, 370), (367, 475, 378, 369), (370, 474, 365, 371), (372, 366, 314), (312, 370, 371, 346), (314, 367, 369, 329), (328, 368, 370, 312), (329, 369, 368, 328), (314, 366, 367), (348, 372, 314), (476, 379, 380, 477), (382, 390, 387, 361), (362, 483, 488, 481), (475, 477, 380, 378), (383, 378, 361), (384, 379, 375), (381, 377, 363), (382, 380, 373), (381, 388, 393, 375), (363, 389, 388, 381), (375, 393, 391, 384), (399, 439, 440, 401), (385, 436, 438, 395), (389, 433, 431, 388), (397, 437, 436, 385), (383, 386, 389, 363), (361, 387, 386, 383), (373, 392, 390, 382), (384, 391, 392, 373), (400, 423, 421, 398), (385, 417, 420, 397), (395, 418, 417, 385), (398, 421, 418, 395), (393, 430, 428, 391), (387, 427, 434, 386), (386, 434, 433, 389), (398, 435, 432, 400), (433, 437, 441, 431), (449, 453, 454, 415), (429, 432, 435, 426), (394, 463, 462, 444), (430, 440, 439, 428), (403, 469, 468, 446), (402, 457, 461, 413), (427, 438, 436, 434), (390, 426, 427, 387), (396, 441, 437, 397), (391, 428, 429, 392), (395, 438, 435, 398), (388, 431, 430, 393), (400, 432, 439, 399), (392, 429, 426, 390), (401, 440, 441, 396), (425, 422, 424, 419), (417, 425, 419, 420), (421, 423, 422, 425), (418, 421, 425, 417), (399, 422, 423, 400), (397, 420, 419, 396), (401, 424, 422, 399), (396, 419, 424, 401), (442, 426, 405), (448, 428, 406), (446, 431, 403), (409, 432, 429, 407), (444, 434, 394), (405, 426, 435, 410), (394, 434, 436, 411), (412, 437, 433, 404), (443, 438, 413), (449, 432, 409), (447, 440, 416), (445, 437, 412), (406, 428, 439, 415), (403, 431, 441, 414), (416, 440, 430, 408), (413, 438, 427, 402), (413, 461, 460, 443), (411, 464, 463, 394), (416, 472, 470, 447), (406, 455, 450, 448), (415, 439, 449), (439, 432, 449), (407, 429, 448), (429, 428, 448), (443, 435, 438), (410, 435, 443), (442, 427, 426), (402, 427, 442), (411, 436, 445), (436, 437, 445), (444, 433, 434), (404, 433, 444), (414, 441, 447), (441, 440, 447), (408, 430, 446), (430, 431, 446), (450, 453, 452, 451), (455, 454, 453, 450), (409, 452, 453, 449), (407, 451, 452, 409), (448, 450, 451, 407), (415, 454, 455, 406), (456, 460, 461, 457), (458, 459, 460, 456), (443, 460, 459, 410), (442, 456, 457, 402), (410, 459, 458, 405), (405, 458, 456, 442), (462, 467, 466, 465), (463, 464, 467, 462), (444, 462, 465, 404), (445, 467, 464, 411), (404, 465, 466, 412), (412, 466, 467, 445), (468, 470, 472, 473), (469, 471, 470, 468), (414, 471, 469, 403), (446, 468, 473, 408), (408, 473, 472, 416), (447, 470, 471, 414), (480, 476, 479, 376), (481, 475, 478, 362), (376, 487, 486, 480), (364, 489, 482, 478), (480, 486, 489, 364), (480, 474, 476), (479, 476, 477), (478, 482, 483, 362), (479, 484, 487, 376), (481, 488, 485, 374), (374, 485, 484, 479), (478, 475, 474), (364, 478, 474, 480), (481, 477, 475), (374, 479, 477, 481), (315, 327, 326, 313), (630, 319, 316, 629), (493, 522, 523, 492), (490, 509, 510, 491), (490, 494, 496, 492), (497, 501, 499, 495), (491, 495, 494, 490), (493, 497, 495, 491), (492, 496, 497, 493), (498, 502, 505, 500), (496, 500, 501, 497), (494, 498, 500, 496), (495, 499, 498, 494), (505, 502, 503, 504), (499, 503, 502, 498), (501, 504, 503, 499), (500, 505, 504, 501), (491, 510, 522, 493), (515, 520, 516, 525), (524, 522, 510, 513), (520, 515, 521, 506), (521, 515, 514, 507), (605, 607, 590, 592), (513, 510, 509, 516), (517, 513, 516, 520), (508, 507, 514, 517), (515, 525, 524, 514), (514, 524, 513, 517), (523, 525, 516, 509), (492, 523, 509, 490), (512, 523, 522, 511), (511, 522, 524, 518), (519, 525, 523, 512), (518, 524, 525, 519), (543, 527, 526), (543, 545, 528, 527), (526, 528, 545), (539, 530, 529, 538), (540, 531, 530, 539), (538, 529, 531, 540), (536, 533, 532, 535), (537, 534, 533, 536), (535, 532, 534, 537), (527, 536, 535, 526), (528, 537, 536, 527), (526, 535, 537, 528), (533, 539, 538, 532), (534, 540, 539, 533), (532, 538, 540, 534), (564, 562, 541, 546), (564, 546, 576), (541, 559, 547), (543, 545, 544), (562, 543, 544, 563), (547, 559, 560), (569, 561, 553, 565), (548, 551, 552, 549), (556, 551, 548), (572, 571, 554, 567), (553, 558, 568, 565), (556, 550, 557), (557, 570, 551, 556), (575, 574, 561, 569), (577, 573, 560, 559), (550, 547, 560), (580, 575, 569, 579), (542, 577, 559, 541), (556, 547, 550), (541, 562, 563, 542), (544, 545, 564, 563), (545, 543, 562, 564), (531, 544, 543, 530), (529, 544, 531), (526, 545, 544, 529), (530, 543, 526, 529), (565, 568, 557, 550), (570, 572, 567, 551), (567, 566, 578), (550, 579, 569, 565), (557, 568, 572, 570), (568, 558, 571, 572), (578, 566, 575, 580), (566, 555, 574, 575), (541, 547, 556, 546), (548, 576, 546, 556), (549, 542, 576, 548), (563, 564, 576, 542), (549, 552, 573, 577), (549, 577, 542), (552, 578, 580, 573), (573, 580, 579, 560), (560, 579, 550), (582, 555, 566, 581), (641, 586, 585, 640), (567, 554, 583, 581), (567, 581, 566), (585, 586, 584), (642, 584, 586, 641), (617, 594, 649), (644, 648, 647, 643), (646, 627, 588, 645), (619, 596, 594, 617), (598, 605, 592, 591), (589, 631, 594, 590), (592, 596, 632, 591), (590, 594, 596, 592), (591, 632, 631, 589), (607, 603, 589, 590), (603, 598, 591, 589), (512, 511, 597, 604), (604, 597, 598, 603), (519, 512, 604, 608), (608, 604, 603, 607), (511, 518, 606, 597), (597, 606, 605, 598), (518, 519, 608, 606), (602, 601, 613, 614), (599, 605, 606, 600), (602, 608, 607, 601), (600, 606, 608, 602), (601, 607, 605, 599), (327, 620, 618, 326), (600, 602, 614, 616), (609, 619, 620, 610), (627, 628, 611, 588), (628, 610, 612, 611), (613, 617, 618, 614), (616, 620, 619, 615), (614, 618, 620, 616), (615, 619, 617, 613), (601, 599, 615, 613), (599, 600, 616, 615), (621, 622, 624, 623), (623, 626, 625, 621), (609, 623, 624, 619), (596, 622, 632), (619, 624, 622, 596), (627, 625, 626, 628), (609, 628, 626, 623), (625, 587, 647, 621), (609, 610, 628), (643, 646, 311), (331, 630, 629, 325), (331, 634, 636, 595), (595, 644, 630, 331), (593, 631, 632, 595), (325, 629, 631, 593), (325, 633, 634, 331), (595, 636, 635, 593), (636, 634, 633, 635), (583, 639, 638, 581), (581, 638, 637, 582), (639, 642, 641, 638), (638, 641, 640, 637), (595, 632, 644), (311, 630, 644, 643), (311, 646, 645, 323), (646, 643, 647, 587), (646, 587, 625, 627), (622, 648, 644, 632), (621, 647, 648, 622), (382, 378, 380), (361, 378, 382), (383, 377, 378), (363, 377, 383), (381, 379, 377), (375, 379, 381), (384, 380, 379), (373, 380, 384), (551, 567, 578, 552), (593, 635, 633, 325), (313, 649, 347), (594, 631, 649), (618, 617, 649), (326, 618, 649, 313), (506, 508, 517, 520)])
me_cylinder.polygons.foreach_set('material_index', [2, 2, 2, 2, 2, 2, 2, 2, 0, 0, 0, 0, 0, 0, 0, 0, 0, 0, 0, 0, 0, 0, 0, 0, 0, 0, 0, 0, 0, 2, 2, 0, 0, 0, 0, 0, 0, 0, 0, 0, 0, 0, 0, 0, 0, 0, 0, 0, 0, 0, 0, 0, 0, 0, 0, 0, 0, 0, 0, 0, 0, 0, 0, 0, 0, 0, 0, 0, 0, 0, 0, 0, 0, 0, 0, 0, 0, 0, 0, 0, 0, 0, 0, 0, 0, 0, 0, 0, 0, 0, 0, 0, 0, 0, 0, 0, 0, 0, 0, 0, 0, 0, 0, 0, 0, 0, 0, 0, 0, 0, 0, 0, 0, 0, 0, 0, 0, 0, 0, 0, 0, 0, 0, 0, 0, 0, 0, 0, 0, 0, 0, 0, 0, 0, 0, 0, 0, 0, 0, 0, 0, 0, 0, 0, 0, 0, 0, 0, 0, 0, 0, 0, 0, 0, 0, 0, 0, 0, 0, 0, 0, 0, 0, 0, 0, 0, 0, 0, 0, 0, 0, 0, 0, 0, 0, 0, 0, 0, 0, 0, 0, 0, 0, 0, 0, 0, 0, 0, 0, 0, 0, 0, 1, 1, 1, 1, 1, 1, 1, 1, 1, 1, 1, 1, 1, 0, 0, 0, 0, 0, 0, 0, 0, 0, 0, 0, 0, 0, 0, 0, 0, 0, 0, 3, 3, 3, 3, 3, 3, 3, 3, 3, 3, 3, 3, 3, 3, 3, 3, 0, 0, 3, 0, 3, 3, 3, 3, 3, 3, 3, 0, 0, 3, 0, 0, 3, 0, 3, 3, 3, 3, 3, 3, 3, 3, 3, 3, 3, 3, 0, 3, 3, 3, 3, 3, 3, 3, 3, 0, 3, 3, 3, 3, 3, 0, 3, 0, 0, 0, 0, 0, 0, 0, 0, 0, 0, 0, 0, 0, 0, 0, 0, 0, 0, 0, 0, 0, 0, 0, 0, 0, 0, 0, 0, 0, 0, 0, 0, 0, 0, 0, 0, 0, 0, 0, 0, 0, 0, 0, 0, 0, 0, 0, 0, 0, 0, 0, 0, 3, 3, 3, 3, 0, 0, 0, 0, 0, 0, 0, 0, 0, 0, 0, 0, 0, 0, 0, 3, 0, 0, 0, 0, 0, 0, 2, 2, 2, 2, 2, 2, 2, 2, 0, 0, 0, 0, 0, 0, 0, 0, 0, 0, 0, 0, 0, 0, 0, 0, 0, 0, 0, 0, 0, 2, 2, 0, 0, 0, 0, 0, 0, 0, 0, 0, 0, 0, 0, 0, 0, 0, 0, 0, 0, 0, 0, 0, 0, 0, 0, 0, 0, 0, 0, 0, 0, 0, 0, 0, 0, 0, 0, 0, 0, 0, 0, 0, 0, 0, 0, 0, 0, 0, 0, 0, 0, 0, 0, 0, 0, 0, 0, 0, 0, 0, 0, 0, 0, 0, 0, 0, 0, 0, 0, 0, 0, 0, 0, 0, 0, 0, 0, 0, 0, 0, 0, 0, 0, 0, 0, 0, 0, 0, 0, 0, 0, 0, 0, 0, 0, 0, 0, 0, 0, 0, 0, 0, 0, 0, 0, 0, 0, 0, 0, 0, 0, 0, 0, 0, 0, 0, 0, 0, 0, 0, 0, 0, 0, 0, 0, 0, 0, 0, 0, 0, 0, 0, 0, 0, 0, 0, 0, 0, 0, 0, 0, 0, 0, 0, 0, 0, 0, 0, 0, 0, 0, 0, 0, 0, 0, 0, 0, 0, 0, 0, 0, 0, 1, 1, 1, 1, 1, 1, 1, 1, 1, 1, 1, 1, 1, 0, 0, 0, 0, 0, 0, 0, 0, 0, 0, 0, 0, 0, 0, 0, 0, 0, 3, 3, 3, 0, 3, 3, 0, 3, 3, 0, 3, 3, 0, 3, 3, 3, 0, 3, 0, 3, 3, 3, 3, 3, 3, 3, 3, 3, 0, 3, 3, 3, 3, 3, 0, 3, 3, 3, 3, 3, 0, 3, 3, 3, 3, 3, 3, 3, 3, 3, 3, 3, 3, 3, 3, 3, 3, 3, 3, 0, 3, 3, 0, 3, 0, 0, 0, 0, 0, 0, 0, 0, 0, 0, 0, 0, 0, 0, 0, 0, 0, 0, 0, 0, 0, 0, 0, 0, 0, 0, 0, 0, 0, 0, 0, 0, 0, 0, 0, 0, 0, 0, 0, 0, 0, 0, 0, 0, 0, 0, 0, 0, 0, 0, 0, 0, 3, 3, 3, 0, 0, 0, 0, 0, 0, 0, 0, 0, 0, 0, 0, 0, 0, 0, 0, 3, 0, 0, 0, 0, 0, 0])
me_cylinder.materials.append(mat_wood)
me_cylinder.materials.append(mat_metal)
me_cylinder.materials.append(mat_brick_03)
me_cylinder.materials.append(mat_rope)
me_cylinder.use_remesh_preserve_volume = False
me_cylinder.use_remesh_preserve_attributes = False
me_cylinder.use_mirror_vertex_groups = False
me_cylinder.update()
me_cylinder_008 = bpy.data.meshes.new('Cylinder.008')
me_cylinder_008.from_pydata([(0.5427, -0.6023, 2.674), (0.5706, -0.5863, 2.377e-05), (0.7619, -0.169, 2.377e-05), (0.2019, -0.6874, 2.674), (0.4943, -0.5186, 2.674), (0.6963, -0.1688, 2.674), (0.2502, -0.7711, 2.674), (0.7929, -0.1688, 2.674), (0.7619, -0.4399, 0.4023), (0.555, -0.5593, 0.4023), (0.238, -0.8143, 2.377e-05), (0.8242, -0.4759, 0.4023), (0.8242, -0.4759, 2.377e-05), (0.8242, -0.201, 2.377e-05), (0.5862, -0.6133, 2.377e-05), (0.5862, -0.6133, 0.4023), (0.238, -0.8143, 0.4023), (0.8242, -0.201, 0.4023), (0.7619, -0.201, 1.311), (0.7619, -0.201, 1.765), (0.2069, -0.7603, 1.311), (0.2069, -0.7603, 1.765), (0.555, -0.5593, 1.311), (0.555, -0.5593, 1.765), (0.6962, -0.201, 1.311), (0.1741, -0.7035, 1.311), (0.5222, -0.5025, 1.311), (0.7619, -0.4399, 1.311), (0.7619, -0.4399, 1.765), (0.7619, -0.4399, 0.743), (0.7619, -0.4399, 0.6294), (0.5222, -0.5025, 0.743), (0.5222, -0.5025, 0.6294), (0.1741, -0.7035, 0.743), (0.1741, -0.7035, 0.6294), (0.691, -0.201, 0.743), (0.6962, -0.201, 0.6294), (0.555, -0.5593, 0.743), (0.555, -0.5593, 0.6294), (0.2069, -0.7603, 0.743), (0.2069, -0.7603, 0.6294), (0.7578, -0.201, 0.743), (0.7619, -0.201, 0.6294), (0.7549, -0.201, 1.197), (0.2069, -0.7603, 1.197), (0.555, -0.5593, 1.197), (0.6865, -0.201, 1.197), (0.1741, -0.7035, 1.197), (0.5222, -0.5025, 1.197), (0.7619, -0.4399, 1.197), (0.7929, -0.4578, 2.447), (0.5427, -0.6023, 2.447), (0.2502, -0.7711, 2.447), (0.7929, -0.1688, 2.447), (0.7929, -0.4578, 1.879), (0.7929, -0.4578, 2.333), (0.5427, -0.6023, 1.879), (0.5427, -0.6023, 2.333), (0.2502, -0.7711, 1.879), (0.2502, -0.7711, 2.333), (0.7929, -0.1688, 1.879), (0.7929, -0.1688, 2.333), (0.7929, -0.201, 0.6294), (0.7879, -0.1688, 0.743), (0.7855, -0.1688, 1.197), (0.2224, -0.7872, 0.6294), (0.2502, -0.7711, 0.743), (0.2502, -0.7711, 1.197), (0.5705, -0.5862, 0.6294), (0.5427, -0.6023, 0.743), (0.5427, -0.6023, 1.197), (0.7619, -0.201, 1.879), (0.7929, -0.4578, 0.6294), (0.7929, -0.4578, 0.743), (0.7929, -0.4578, 1.197), (0.2069, -0.7603, 1.879), (0.555, -0.5593, 1.879), (0.7929, -0.1688, 1.311), (0.7929, -0.1688, 1.765), (0.2502, -0.7711, 1.311), (0.2502, -0.7711, 1.765), (0.7619, -0.4399, 1.879), (0.5427, -0.6023, 1.311), (0.7929, -0.4578, 1.311), (0.5427, -0.6023, 1.765), (0.7929, -0.4578, 1.765), (0.5705, -0.5862, 0.4023), (0.7619, -0.201, 2.447), (0.7619, -0.201, 2.333), (0.2069, -0.7603, 2.447), (0.2069, -0.7603, 2.333), (0.555, -0.5593, 2.447), (0.555, -0.5593, 2.333), (0.2224, -0.7872, 0.4023), (0.7929, -0.4578, 0.4023), (0.6962, -0.201, 2.447), (0.6962, -0.201, 2.333), (0.7929, -0.201, 0.4023), (0.1741, -0.7035, 2.447), (0.1741, -0.7035, 2.333), (0.5222, -0.5025, 2.447), (0.5222, -0.5025, 2.333), (0.7619, -0.4399, 2.447), (0.7619, -0.4399, 2.333), (0.4943, -0.5186, 0.4023), (0.5271, -0.5754, 0.4023), (0.5271, -0.5754, 0.6294), (0.5427, -0.6023, 0.6294), (0.4943, -0.5186, 1.197), (0.4943, -0.5186, 0.743), (0.4943, -0.5186, 0.6294), (0.5427, -0.6023, 0.4023), (0.4592, -0.5388, 2.242), (0.4677, -0.5339, 1.909), (0.4943, -0.5186, 2.447), (0.2019, -0.6874, 0.4023), (0.2347, -0.7442, 0.6294), (0.2502, -0.7711, 0.6294), (0.2019, -0.6874, 1.197), (0.2019, -0.6874, 0.743), (0.2502, -0.7711, 0.4023), (0.237, -0.6671, 2.242), (0.2285, -0.672, 1.909), (0.2019, -0.6874, 2.447), (0.6963, -0.1688, 0.4023), (0.7929, -0.1688, 2.377e-05), (0.7929, -0.1688, 0.6294), (0.7619, -0.1688, 0.6294), (0.6963, -0.1688, 1.765), (0.6961, -0.1688, 1.311), (0.6819, -0.1688, 1.197), (0.687, -0.1688, 0.743), (0.6963, -0.1688, 0.6294), (0.7929, -0.1688, 0.4023), (0.6963, -0.1283, 2.242), (0.6963, -0.1688, 2.447), (0.2225, -0.7873, 2.377e-05), (0.2347, -0.7442, 2.377e-05), (0.2347, -0.7442, 0.4023), (0.2502, -0.7711, 2.377e-05), (0.5427, -0.6023, 2.377e-05), (0.5271, -0.5754, 2.377e-05), (0.7619, -0.169, 0.4023), (0.7929, -0.201, 2.377e-05), (0.2019, -0.6874, 0.6294), (0.2019, -0.6874, 1.311), (0.6962, -0.1381, 1.909), (0.4943, -0.5186, 1.311), (0.2019, -0.6874, 1.765), (0.2019, -0.6874, 2.899), (0.5427, -0.6023, 2.797), (0.7929, -0.4578, 2.797), (0.6963, -0.1688, 2.899), (0.2502, -0.7711, 2.797), (0.7929, -0.1688, 2.797), (0.18, -0.6128, 2.797), (0.4407, -0.4623, 2.797), (0.6207, -0.3583, 2.797), (0.6207, -0.1505, 2.797), (0.4943, -0.5186, 2.899), (0.6962, -0.402, 2.899), (0.4407, -0.4623, 2.899), (0.18, -0.6128, 2.899), (0.6207, -0.3583, 2.899), (0.6207, -0.1505, 2.899), (0.4943, -0.5186, 3.001), (0.6962, -0.402, 3.001), (0.2019, -0.6874, 3.001), (0.6963, -0.1688, 3.001), (0.4407, -0.4623, 3.001), (0.18, -0.6128, 3.001), (0.6207, -0.3583, 3.001), (0.6207, -0.1505, 3.001), (0.4943, -0.5186, 2.333), (0.2019, -0.6874, 2.333), (0.2019, -0.6874, 1.879), (0.6963, -0.1688, 2.333), (0.6962, -0.1688, 1.879), (0.3078, -0.6263, 2.302), (0.3885, -0.5797, 2.302), (0.212, -0.6235, 1.909), (0.2199, -0.6189, 2.242), (0.434, -0.4953, 1.909), (0.426, -0.4999, 2.242), (0.6963, -0.04662, 2.302), (0.646, -0.119, 2.242), (0.646, -0.1281, 1.909), (0.2855, -0.581, 2.302), (0.3604, -0.5378, 2.302), (0.646, -0.04325, 2.302), (0.1905, -0.7319, 1.879), (0.1905, -0.7319, 1.765), (0.5386, -0.5309, 1.765), (0.5386, -0.5309, 1.879), (0.2183, -0.7158, 1.879), (0.7291, -0.201, 1.765), (0.7291, -0.201, 1.879), (0.7291, -0.1688, 1.879), (0.7291, -0.1688, 1.765), (0.4943, -0.5186, 1.765), (0.4943, -0.5186, 1.879), (0.5107, -0.547, 1.879), (0.5107, -0.547, 1.765), (0.2183, -0.7158, 1.765), (0.5427, 0.6023, 2.674), (0.5706, 0.5863, 2.377e-05), (0.7929, 0.4578, 2.674), (0.7619, 0.169, 2.377e-05), (0.2019, 0.6874, 2.674), (0.4943, 0.5186, 2.674), (0.6963, 0.1688, 2.674), (0.2502, 0.7711, 2.674), (0.7929, 0.1688, 2.674), (0.7619, 0.4399, 0.4023), (0.555, 0.5593, 0.4023), (0.238, 0.8143, 2.377e-05), (0.8242, 0.4759, 0.4023), (0.8242, 0.4759, 2.377e-05), (0.8242, 0.201, 2.377e-05), (0.5862, 0.6133, 2.377e-05), (0.5862, 0.6133, 0.4023), (0.238, 0.8143, 0.4023), (0.8242, 0.201, 0.4023), (0.7615, 0.201, 1.311), (0.7619, 0.201, 1.765), (0.2069, 0.7603, 1.765), (0.555, 0.5593, 1.311), (0.555, 0.5593, 1.765), (0.6955, 0.201, 1.311), (0.5222, 0.5025, 1.311), (0.7619, 0.4399, 1.311), (0.7619, 0.4399, 1.765), (0.7619, 0.4399, 0.743), (0.7619, 0.4399, 0.6294), (0.5222, 0.5025, 0.743), (0.5222, 0.5025, 0.6294), (0.1741, 0.7035, 0.743), (0.1741, 0.7035, 0.6294), (0.6955, 0.201, 0.743), (0.6962, 0.201, 0.6294), (0.555, 0.5593, 0.743), (0.555, 0.5593, 0.6294), (0.2069, 0.7603, 0.743), (0.2069, 0.7603, 0.6294), (0.7615, 0.201, 0.743), (0.7619, 0.201, 0.6294), (0.7507, 0.201, 1.197), (0.555, 0.5593, 1.197), (0.6807, 0.201, 1.197), (0.5222, 0.5025, 1.197), (0.7619, 0.4399, 1.197), (0.7929, 0.4578, 2.447), (0.5427, 0.6023, 2.447), (0.2502, 0.7711, 2.447), (0.7929, 0.1688, 2.447), (0.7929, 0.4578, 1.879), (0.7929, 0.4578, 2.333), (0.5427, 0.6023, 1.879), (0.5427, 0.6023, 2.333), (0.2502, 0.7711, 1.879), (0.2502, 0.7711, 2.333), (0.7929, 0.1688, 1.879), (0.7929, 0.1688, 2.333), (0.7929, 0.201, 0.6294), (0.7924, 0.1688, 0.743), (0.781, 0.1688, 1.197), (0.2224, 0.7872, 0.6294), (0.2502, 0.7711, 0.743), (0.5705, 0.5862, 0.6294), (0.5427, 0.6023, 0.743), (0.5427, 0.6023, 1.197), (0.7619, 0.201, 1.879), (0.7929, 0.4578, 0.6294), (0.7929, 0.4578, 0.743), (0.7929, 0.4578, 1.197), (0.2069, 0.7603, 1.879), (0.555, 0.5593, 1.879), (0.7924, 0.1688, 1.311), (0.7929, 0.1688, 1.765), (0.2502, 0.7711, 1.765), (0.7619, 0.4399, 1.879), (0.5427, 0.6023, 1.311), (0.7929, 0.4578, 1.311), (0.5427, 0.6023, 1.765), (0.7929, 0.4578, 1.765), (0.5705, 0.5862, 0.4023), (0.7619, 0.201, 2.447), (0.7619, 0.201, 2.333), (0.2069, 0.7603, 2.447), (0.2069, 0.7603, 2.333), (0.555, 0.5593, 2.447), (0.555, 0.5593, 2.333), (0.2224, 0.7872, 0.4023), (0.7929, 0.4578, 0.4023), (0.6962, 0.201, 2.447), (0.6962, 0.201, 2.333), (0.7929, 0.201, 0.4023), (0.1741, 0.7035, 2.447), (0.1741, 0.7035, 2.333), (0.5222, 0.5025, 2.447), (0.5222, 0.5025, 2.333), (0.7619, 0.4399, 2.447), (0.7619, 0.4399, 2.333), (0.4943, 0.5186, 0.4023), (0.5271, 0.5754, 0.4023), (0.5271, 0.5754, 0.6294), (0.5427, 0.6023, 0.6294), (0.4943, 0.5186, 1.197), (0.4943, 0.5186, 0.743), (0.4943, 0.5186, 0.6294), (0.5427, 0.6023, 0.4023), (0.4592, 0.5388, 2.242), (0.4677, 0.5339, 1.909), (0.4943, 0.5186, 2.447), (0.2019, 0.6874, 0.4023), (0.2347, 0.7442, 0.6294), (0.2502, 0.7711, 0.6294), (0.2019, 0.6874, 0.743), (0.2502, 0.7711, 0.4023), (0.237, 0.6671, 2.242), (0.2285, 0.672, 1.909), (0.2019, 0.6874, 2.447), (0.6963, 0.1688, 0.4023), (0.7929, 0.1688, 2.377e-05), (0.7929, 0.1688, 0.6294), (0.7619, 0.1688, 0.6294), (0.6963, 0.1688, 1.765), (0.6946, 0.1688, 1.311), (0.6738, 0.1688, 1.197), (0.6946, 0.1688, 0.743), (0.6963, 0.1688, 0.6294), (0.7929, 0.1688, 0.4023), (0.6963, 0.1283, 2.242), (0.6963, 0.1688, 2.447), (0.2225, 0.7873, 2.377e-05), (0.2347, 0.7442, 2.377e-05), (0.2347, 0.7442, 0.4023), (0.2502, 0.7711, 2.377e-05), (0.5427, 0.6023, 2.377e-05), (0.5271, 0.5754, 2.377e-05), (0.7619, 0.169, 0.4023), (0.7929, 0.201, 2.377e-05), (0.2019, 0.6874, 0.6294), (0.6962, 0.1381, 1.909), (0.4943, 0.5186, 1.311), (0.2019, 0.6874, 1.765), (0.2019, 0.6874, 2.899), (0.5427, 0.6023, 2.797), (0.7929, 0.4578, 2.797), (0.6963, 0.1688, 2.899), (0.2502, 0.7711, 2.797), (0.7929, 0.1688, 2.797), (0.18, 0.6128, 2.797), (0.4407, 0.4623, 2.797), (0.6207, 0.3583, 2.797), (0.6207, 0.1505, 2.797), (0.4943, 0.5186, 2.899), (0.6962, 0.402, 2.899), (0.4407, 0.4623, 2.899), (0.18, 0.6128, 2.899), (0.6207, 0.3583, 2.899), (0.6207, 0.1505, 2.899), (0.4943, 0.5186, 3.001), (0.2019, 0.6874, 3.001), (0.6963, 0.1688, 3.001), (0.4407, 0.4623, 3.001), (0.18, 0.6128, 3.001), (0.6207, 0.3583, 3.001), (0.6207, 0.1505, 3.001), (0.4943, 0.5186, 2.333), (0.2019, 0.6874, 2.333), (0.2019, 0.6874, 1.879), (0.6963, 0.1688, 2.333), (0.6962, 0.1688, 1.879), (0.3078, 0.6263, 2.302), (0.3885, 0.5797, 2.302), (0.212, 0.6235, 1.909), (0.2199, 0.6189, 2.242), (0.434, 0.4953, 1.909), (0.426, 0.4999, 2.242), (0.646, 0.119, 2.242), (0.646, 0.1281, 1.909), (0.2855, 0.581, 2.302), (0.3604, 0.5378, 2.302), (0.646, 0.04325, 2.302), (0.1905, 0.7319, 1.879), (0.1905, 0.7319, 1.765), (0.5386, 0.5309, 1.765), (0.5386, 0.5309, 1.879), (0.2183, 0.7158, 1.879), (0.7291, 0.201, 1.765), (0.7291, 0.201, 1.879), (0.7291, 0.1688, 1.879), (0.7291, 0.1688, 1.765), (0.4943, 0.5186, 1.765), (0.4943, 0.5186, 1.879), (0.5107, 0.547, 1.879), (0.5107, 0.547, 1.765), (0.2183, 0.7158, 1.765), (-0.5427, -0.6023, 2.674), (-0.5706, -0.5863, 2.377e-05), (-0.7929, -0.4578, 2.674), (-0.7619, -0.169, 2.377e-05), (-0.2019, -0.6874, 2.674), (-0.4943, -0.5186, 2.674), (-0.6963, -0.1688, 2.674), (-0.2502, -0.7711, 2.674), (-0.7929, -0.1688, 2.674), (-0.7619, -0.4399, 0.4023), (-0.555, -0.5593, 0.4023), (-0.238, -0.8143, 2.377e-05), (-0.8242, -0.4759, 0.4023), (-0.8242, -0.4759, 2.377e-05), (-0.8242, -0.201, 2.377e-05), (-0.5862, -0.6133, 2.377e-05), (-0.5862, -0.6133, 0.4023), (-0.238, -0.8143, 0.4023), (-0.8242, -0.201, 0.4023), (-0.7619, -0.201, 1.311), (-0.7619, -0.201, 1.765), (-0.2069, -0.7603, 1.311), (-0.2069, -0.7603, 1.765), (-0.555, -0.5593, 1.311), (-0.555, -0.5593, 1.765), (-0.6962, -0.201, 1.311), (-0.1741, -0.7035, 1.311), (-0.5222, -0.5025, 1.311), (-0.7619, -0.4399, 1.311), (-0.7619, -0.4399, 1.765), (-0.7619, -0.4399, 0.743), (-0.7619, -0.4399, 0.6294), (-0.5222, -0.5025, 0.743), (-0.5222, -0.5025, 0.6294), (-0.1741, -0.7035, 0.743), (-0.1741, -0.7035, 0.6294), (-0.6962, -0.201, 0.743), (-0.6962, -0.201, 0.6294), (-0.555, -0.5593, 0.743), (-0.555, -0.5593, 0.6294), (-0.2069, -0.7603, 0.743), (-0.2069, -0.7603, 0.6294), (-0.7619, -0.201, 0.743), (-0.7619, -0.201, 0.6294), (-0.7619, -0.201, 1.197), (-0.2069, -0.7603, 1.197), (-0.555, -0.5593, 1.197), (-0.6962, -0.201, 1.197), (-0.1741, -0.7035, 1.197), (-0.5222, -0.5025, 1.197), (-0.7619, -0.4399, 1.197), (-0.7929, -0.4578, 2.447), (-0.5427, -0.6023, 2.447), (-0.2502, -0.7711, 2.447), (-0.7929, -0.1688, 2.447), (-0.7929, -0.4578, 1.879), (-0.7929, -0.4578, 2.333), (-0.5427, -0.6023, 1.879), (-0.5427, -0.6023, 2.333), (-0.2502, -0.7711, 1.879), (-0.2502, -0.7711, 2.333), (-0.7929, -0.1688, 1.879), (-0.7929, -0.1688, 2.333), (-0.7929, -0.201, 0.6294), (-0.7929, -0.1688, 0.743), (-0.7929, -0.1688, 1.197), (-0.2224, -0.7872, 0.6294), (-0.2502, -0.7711, 0.743), (-0.2502, -0.7711, 1.197), (-0.5705, -0.5862, 0.6294), (-0.5427, -0.6023, 0.743), (-0.5427, -0.6023, 1.197), (-0.7619, -0.201, 1.879), (-0.7929, -0.4578, 0.6294), (-0.7929, -0.4578, 0.743), (-0.7929, -0.4578, 1.197), (-0.2069, -0.7603, 1.879), (-0.555, -0.5593, 1.879), (-0.7929, -0.1688, 1.311), (-0.7929, -0.1688, 1.765), (-0.2502, -0.7711, 1.311), (-0.2502, -0.7711, 1.765), (-0.7619, -0.4399, 1.879), (-0.5427, -0.6023, 1.311), (-0.7929, -0.4578, 1.311), (-0.5427, -0.6023, 1.765), (-0.7929, -0.4578, 1.765), (-0.5705, -0.5862, 0.4023), (-0.7619, -0.201, 2.447), (-0.7619, -0.201, 2.333), (-0.2069, -0.7603, 2.447), (-0.2069, -0.7603, 2.333), (-0.555, -0.5593, 2.447), (-0.555, -0.5593, 2.333), (-0.2224, -0.7872, 0.4023), (-0.7929, -0.4578, 0.4023), (-0.6962, -0.201, 2.447), (-0.6962, -0.201, 2.333), (-0.7929, -0.201, 0.4023), (-0.1741, -0.7035, 2.447), (-0.1741, -0.7035, 2.333), (-0.5222, -0.5025, 2.447), (-0.5222, -0.5025, 2.333), (-0.7619, -0.4399, 2.447), (-0.7619, -0.4399, 2.333), (-0.4943, -0.5186, 0.4023), (-0.5271, -0.5754, 0.4023), (-0.5271, -0.5754, 0.6294), (-0.5427, -0.6023, 0.6294), (-0.4943, -0.5186, 1.197), (-0.4943, -0.5186, 0.743), (-0.4943, -0.5186, 0.6294), (-0.5427, -0.6023, 0.4023), (-0.4592, -0.5388, 2.242), (-0.4677, -0.5339, 1.909), (-0.4943, -0.5186, 2.447), (-0.2019, -0.6874, 0.4023), (-0.2347, -0.7442, 0.6294), (-0.2502, -0.7711, 0.6294), (-0.2019, -0.6874, 1.197), (-0.2019, -0.6874, 0.743), (-0.2502, -0.7711, 0.4023), (-0.237, -0.6671, 2.242), (-0.2285, -0.672, 1.909), (-0.2019, -0.6874, 2.447), (-0.6963, -0.1688, 0.4023), (-0.7929, -0.1688, 2.377e-05), (-0.7929, -0.1688, 0.6294), (-0.7619, -0.1688, 0.6294), (-0.6963, -0.1688, 1.765), (-0.6963, -0.1688, 1.311), (-0.6963, -0.1688, 1.197), (-0.6963, -0.1688, 0.743), (-0.6963, -0.1688, 0.6294), (-0.7929, -0.1688, 0.4023), (-0.6963, -0.1283, 2.242), (-0.6963, -0.1688, 2.447), (-0.2225, -0.7873, 2.377e-05), (-0.2347, -0.7442, 2.377e-05), (-0.2347, -0.7442, 0.4023), (-0.2502, -0.7711, 2.377e-05), (-0.5427, -0.6023, 2.377e-05), (-0.5271, -0.5754, 2.377e-05), (-0.7619, -0.169, 0.4023), (-0.7929, -0.201, 2.377e-05), (-0.2019, -0.6874, 0.6294), (-0.2019, -0.6874, 1.311), (-0.6962, -0.1381, 1.909), (-0.4943, -0.5186, 1.311), (-0.2019, -0.6874, 1.765), (-0.2019, -0.6874, 2.899), (-0.5427, -0.6023, 2.797), (-0.7929, -0.4578, 2.797), (-0.6963, -0.1688, 2.899), (-0.2502, -0.7711, 2.797), (-0.7929, -0.1688, 2.797), (-0.18, -0.6128, 2.797), (-0.4407, -0.4623, 2.797), (-0.6207, -0.3583, 2.797), (-0.6207, -0.1505, 2.797), (-0.4943, -0.5186, 2.899), (-0.6962, -0.402, 2.899), (-0.4407, -0.4623, 2.899), (-0.18, -0.6128, 2.899), (-0.6207, -0.3583, 2.899), (-0.6207, -0.1505, 2.899), (-0.4943, -0.5186, 3.001), (-0.6962, -0.402, 3.001), (-0.2019, -0.6874, 3.001), (-0.6963, -0.1688, 3.001), (-0.4407, -0.4623, 3.001), (-0.18, -0.6128, 3.001), (-0.6207, -0.3583, 3.001), (-0.6207, -0.1505, 3.001), (-0.4943, -0.5186, 2.333), (-0.2019, -0.6874, 2.333), (-0.2019, -0.6874, 1.879), (-0.6963, -0.1688, 2.333), (-0.6962, -0.1688, 1.879), (-0.3078, -0.6263, 2.302), (-0.3885, -0.5797, 2.302), (-0.212, -0.6235, 1.909), (-0.2199, -0.6189, 2.242), (-0.434, -0.4953, 1.909), (-0.426, -0.4999, 2.242), (-0.6963, -0.04662, 2.302), (-0.646, -0.119, 2.242), (-0.646, -0.1281, 1.909), (-0.2855, -0.581, 2.302), (-0.3604, -0.5378, 2.302), (-0.646, -0.04325, 2.302), (4.002e-08, -0.9156, 2.674), (4.16e-08, -0.9517, 0.4023), (4.16e-08, -0.9517, 2.377e-05), (3.845e-08, -0.8797, 1.311), (3.845e-08, -0.8797, 1.765), (3.845e-08, -0.8797, 0.743), (3.845e-08, -0.8797, 0.6294), (3.845e-08, -0.8797, 1.197), (4.002e-08, -0.9156, 2.447), (4.002e-08, -0.9156, 1.879), (4.002e-08, -0.9156, 2.333), (4.002e-08, -0.9156, 0.6294), (4.002e-08, -0.9156, 0.743), (4.002e-08, -0.9156, 1.197), (4.002e-08, -0.9156, 1.311), (4.002e-08, -0.9156, 1.765), (3.845e-08, -0.8797, 1.879), (4.002e-08, -0.9156, 0.4023), (3.845e-08, -0.8797, 2.447), (3.845e-08, -0.8797, 2.333), (3.514e-08, -0.804, 2.899), (4.002e-08, -0.9156, 2.797), (3.133e-08, -0.7167, 2.797), (3.133e-08, -0.7167, 2.899), (3.514e-08, -0.804, 3.001), (3.133e-08, -0.7167, 3.001), (-0.1905, -0.7319, 1.879), (-0.1905, -0.7319, 1.765), (-0.5386, -0.5309, 1.765), (-0.5386, -0.5309, 1.879), (-0.2183, -0.7158, 1.879), (-0.7291, -0.201, 1.765), (-0.7291, -0.201, 1.879), (-0.7291, -0.1688, 1.879), (-0.7291, -0.1688, 1.765), (-0.4943, -0.5186, 1.765), (-0.4943, -0.5186, 1.879), (-0.5107, -0.547, 1.879), (-0.5107, -0.547, 1.765), (-0.2183, -0.7158, 1.765), (-0.5427, 0.6023, 2.674), (-0.5706, 0.5863, 2.377e-05), (-0.7929, 0.4578, 2.674), (-0.7619, 0.169, 2.377e-05), (-0.2019, 0.6874, 2.674), (-0.4943, 0.5186, 2.674), (-0.6963, 0.1688, 2.674), (-0.2502, 0.7711, 2.674), (-0.7929, 0.1688, 2.674), (-0.7619, 0.4399, 0.4023), (-0.555, 0.5593, 0.4023), (-0.238, 0.8143, 2.377e-05), (-0.8242, 0.4759, 0.4023), (-0.8242, 0.4759, 2.377e-05), (-0.8242, 0.201, 2.377e-05), (-0.5862, 0.6133, 2.377e-05), (-0.5862, 0.6133, 0.4023), (-0.238, 0.8143, 0.4023), (-0.8242, 0.201, 0.4023), (-0.7619, 0.201, 1.311), (-0.7619, 0.201, 1.765), (-0.2069, 0.7603, 1.311), (-0.2069, 0.7603, 1.765), (-0.555, 0.5593, 1.311), (-0.555, 0.5593, 1.765), (-0.6962, 0.201, 1.311), (-0.1741, 0.7035, 1.311), (-0.5222, 0.5025, 1.311), (-0.7619, 0.4399, 1.311), (-0.7619, 0.4399, 1.765), (-0.7619, 0.4399, 0.743), (-0.7619, 0.4399, 0.6294), (-0.5222, 0.5025, 0.743), (-0.5222, 0.5025, 0.6294), (-0.1741, 0.7035, 0.743), (-0.1741, 0.7035, 0.6294), (-0.6962, 0.201, 0.743), (-0.6962, 0.201, 0.6294), (-0.555, 0.5593, 0.743), (-0.555, 0.5593, 0.6294), (-0.2069, 0.7603, 0.743), (-0.2069, 0.7603, 0.6294), (-0.7619, 0.201, 0.743), (-0.7619, 0.201, 0.6294), (-0.7619, 0.201, 1.197), (-0.2069, 0.7603, 1.197), (-0.555, 0.5593, 1.197), (-0.6962, 0.201, 1.197), (-0.1741, 0.7035, 1.197), (-0.5222, 0.5025, 1.197), (-0.7619, 0.4399, 1.197), (-0.7929, 0.4578, 2.447), (-0.5427, 0.6023, 2.447), (-0.2502, 0.7711, 2.447), (-0.7929, 0.1688, 2.447), (-0.7929, 0.4578, 1.879), (-0.7929, 0.4578, 2.333), (-0.5427, 0.6023, 1.879), (-0.5427, 0.6023, 2.333), (-0.2502, 0.7711, 1.879), (-0.2502, 0.7711, 2.333), (-0.7929, 0.1688, 1.879), (-0.7929, 0.1688, 2.333), (-0.7929, 0.201, 0.6294), (-0.7929, 0.1688, 0.743), (-0.7929, 0.1688, 1.197), (-0.2224, 0.7872, 0.6294), (-0.2502, 0.7711, 0.743), (-0.2502, 0.7711, 1.197), (-0.5705, 0.5862, 0.6294), (-0.5427, 0.6023, 0.743), (-0.5427, 0.6023, 1.197), (-0.7619, 0.201, 1.879), (-0.7929, 0.4578, 0.6294), (-0.7929, 0.4578, 0.743), (-0.7929, 0.4578, 1.197), (-0.2069, 0.7603, 1.879), (-0.555, 0.5593, 1.879), (-0.7929, 0.1688, 1.311), (-0.7929, 0.1688, 1.765), (-0.2502, 0.7711, 1.311), (-0.2502, 0.7711, 1.765), (-0.7619, 0.4399, 1.879), (-0.5427, 0.6023, 1.311), (-0.7929, 0.4578, 1.311), (-0.5427, 0.6023, 1.765), (-0.7929, 0.4578, 1.765), (-0.5705, 0.5862, 0.4023), (-0.7619, 0.201, 2.447), (-0.7619, 0.201, 2.333), (-0.2069, 0.7603, 2.447), (-0.2069, 0.7603, 2.333), (-0.555, 0.5593, 2.447), (-0.555, 0.5593, 2.333), (-0.2224, 0.7872, 0.4023), (-0.7929, 0.4578, 0.4023), (-0.6962, 0.201, 2.447), (-0.6962, 0.201, 2.333), (-0.7929, 0.201, 0.4023), (-0.1741, 0.7035, 2.447), (-0.1741, 0.7035, 2.333), (-0.5222, 0.5025, 2.447), (-0.5222, 0.5025, 2.333), (-0.7619, 0.4399, 2.447), (-0.7619, 0.4399, 2.333), (-0.4943, 0.5186, 0.4023), (-0.5271, 0.5754, 0.4023), (-0.5271, 0.5754, 0.6294), (-0.5427, 0.6023, 0.6294), (-0.4943, 0.5186, 1.197), (-0.4943, 0.5186, 0.743), (-0.4943, 0.5186, 0.6294), (-0.5427, 0.6023, 0.4023), (-0.4592, 0.5388, 2.242), (-0.4677, 0.5339, 1.909), (-0.4943, 0.5186, 2.447), (-0.2019, 0.6874, 0.4023), (-0.2347, 0.7442, 0.6294), (-0.2502, 0.7711, 0.6294), (-0.2019, 0.6874, 1.197), (-0.2019, 0.6874, 0.743), (-0.2502, 0.7711, 0.4023), (-0.237, 0.6671, 2.242), (-0.2285, 0.672, 1.909), (-0.2019, 0.6874, 2.447), (-0.6963, 0.1688, 0.4023), (-0.7929, 0.1688, 2.377e-05), (-0.7929, 0.1688, 0.6294), (-0.7619, 0.1688, 0.6294), (-0.6963, 0.1688, 1.765), (-0.6963, 0.1688, 1.311), (-0.6963, 0.1688, 1.197), (-0.6963, 0.1688, 0.743), (-0.6963, 0.1688, 0.6294), (-0.7929, 0.1688, 0.4023), (-0.6963, 0.1283, 2.242), (-0.6963, 0.1688, 2.447), (-0.2225, 0.7873, 2.377e-05), (-0.2347, 0.7442, 2.377e-05), (-0.2347, 0.7442, 0.4023), (-0.2502, 0.7711, 2.377e-05), (-0.5427, 0.6023, 2.377e-05), (-0.5271, 0.5754, 2.377e-05), (-0.7619, 0.169, 0.4023), (-0.7929, 0.201, 2.377e-05), (-0.2019, 0.6874, 0.6294), (-0.2019, 0.6874, 1.311), (-0.6962, 0.1381, 1.909), (-0.4943, 0.5186, 1.311), (-0.2019, 0.6874, 1.765), (-0.2019, 0.6874, 2.899), (-0.5427, 0.6023, 2.797), (-0.7929, 0.4578, 2.797), (-0.6963, 0.1688, 2.899), (-0.2502, 0.7711, 2.797), (-0.7929, 0.1688, 2.797), (-0.18, 0.6128, 2.797), (-0.4407, 0.4623, 2.797), (-0.6207, 0.3583, 2.797), (-0.6207, 0.1505, 2.797), (-0.4943, 0.5186, 2.899), (-0.6962, 0.402, 2.899), (-0.4407, 0.4623, 2.899), (-0.18, 0.6128, 2.899), (-0.6207, 0.3583, 2.899), (-0.6207, 0.1505, 2.899), (-0.4943, 0.5186, 3.001), (-0.6962, 0.402, 3.001), (-0.2019, 0.6874, 3.001), (-0.6963, 0.1688, 3.001), (-0.4407, 0.4623, 3.001), (-0.18, 0.6128, 3.001), (-0.6207, 0.3583, 3.001), (-0.6207, 0.1505, 3.001), (-0.4943, 0.5186, 2.333), (-0.2019, 0.6874, 2.333), (-0.2019, 0.6874, 1.879), (-0.6963, 0.1688, 2.333), (-0.6962, 0.1688, 1.879), (-0.3078, 0.6263, 2.302), (-0.3885, 0.5797, 2.302), (-0.212, 0.6235, 1.909), (-0.2199, 0.6189, 2.242), (-0.434, 0.4953, 1.909), (-0.426, 0.4999, 2.242), (-0.6963, 0.04662, 2.302), (-0.646, 0.119, 2.242), (-0.646, 0.1281, 1.909), (-0.2855, 0.581, 2.302), (-0.3604, 0.5378, 2.302), (-0.646, 0.04325, 2.302), (-4.002e-08, 0.9156, 2.674), (-4.16e-08, 0.9517, 0.4023), (-4.16e-08, 0.9517, 2.377e-05), (-3.845e-08, 0.8797, 1.311), (-3.845e-08, 0.8797, 1.765), (-3.845e-08, 0.8797, 0.743), (-3.845e-08, 0.8797, 0.6294), (-3.845e-08, 0.8797, 1.197), (-4.002e-08, 0.9156, 2.447), (-4.002e-08, 0.9156, 1.879), (-4.002e-08, 0.9156, 2.333), (-4.002e-08, 0.9156, 0.6294), (-4.002e-08, 0.9156, 0.743), (-4.002e-08, 0.9156, 1.197), (-4.002e-08, 0.9156, 1.311), (-4.002e-08, 0.9156, 1.765), (-3.845e-08, 0.8797, 1.879), (-4.002e-08, 0.9156, 0.4023), (-3.845e-08, 0.8797, 2.447), (-3.845e-08, 0.8797, 2.333), (-3.514e-08, 0.804, 2.899), (-4.002e-08, 0.9156, 2.797), (-3.133e-08, 0.7167, 2.797), (-3.133e-08, 0.7167, 2.899), (-3.514e-08, 0.804, 3.001), (-3.133e-08, 0.7167, 3.001), (0.0, 0.0, 2.797), (-0.1905, 0.7319, 1.879), (-0.1905, 0.7319, 1.765), (-0.5386, 0.5309, 1.765), (-0.5386, 0.5309, 1.879), (-0.2183, 0.7158, 1.879), (-0.7291, 0.201, 1.765), (-0.7291, 0.201, 1.879), (-0.7291, 0.1688, 1.879), (-0.7291, 0.1688, 1.765), (-0.4943, 0.5186, 1.765), (-0.4943, 0.5186, 1.879), (-0.5107, 0.547, 1.879), (-0.5107, 0.547, 1.765), (-0.2183, 0.7158, 1.765), (0.7929, -0.3923, 2.674), (0.7929, -0.4578, 2.506), (0.6233, -0.5557, 2.572), (0.6963, -0.0351, 2.343), (0.6712, 0.04494, 2.302), (0.6963, 0.04081, 2.371), (0.6962, 0.07384, 2.282), (0.6963, 0.06688, 2.307), (0.665, -0.006229, 2.302), (0.7929, -0.1688, 2.224), (0.7929, -0.1688, 2.024), (0.7436, -0.1688, 2.074), (0.7929, -0.2824, 2.099), (0.7929, 0.4578, 2.226), (0.7929, 0.4578, 2.05), (0.7929, 0.3802, 2.194), (0.7929, 0.3735, 2.092), (0.7082, 0.5067, 2.107), (0.6026, -0.5676, 2.333), (0.6293, -0.5357, 2.333), (0.6012, -0.5684, 2.276), (0.771, -0.4704, 2.228), (0.7929, -0.4578, 1.689), (0.7929, -0.4578, 1.416), (0.6468, -0.5421, 1.555), (0.7929, -0.3585, 1.652), (0.7929, -0.3268, 1.421), (0.6639, -0.1688, 0.9702), (0.6538, 0.1688, 0.9702), (0.6946, 3.036e-08, 0.743), (0.6738, 2.945e-08, 1.197), (0.6373, -0.05282, 0.8891), (0.6639, 0.08442, 1.197), (0.6538, 0.1688, 1.084), (0.6373, -0.08893, 1.051), (0.6373, 0.08442, 0.9702), (0.6373, 0.08442, 1.084), (0.2019, 0.6874, 1.114), (0.2019, 0.6874, 1.363), (0.2502, 0.7711, 1.484), (0.1177, 0.8476, 1.125), (0.2502, 0.7711, 1.105), (0.06833, 0.8403, 1.197), (0.0244, 0.9015, 1.311), (0.1731, 0.8156, 1.403), (0.04955, 0.8869, 1.346), (0.05144, 0.8311, 1.303), (0.6962, 0.3385, 3.001), (0.6962, 0.402, 2.937), (0.6158, 0.4484, 3.001), (0.6398, 0.3694, 3.001), (0.6172, 0.4476, 2.976)], [(913, 362)], [(607, 591, 16, 93), (94, 11, 17, 97), (15, 86, 1, 14), (93, 16, 10, 136), (13, 17, 11, 12), (10, 16, 591, 592), (12, 11, 15, 14), (11, 94, 86, 15), (195, 19, 78, 198), (49, 45, 70, 74), (31, 37, 69, 109), (49, 27, 22, 45), (42, 30, 72, 62), (30, 38, 68, 72), (40, 65, 117, 116), (40, 596, 601, 65), (76, 81, 54, 56), (118, 145, 25, 47), (44, 20, 593, 597), (755, 524, 532, 763), (43, 18, 27, 49), (130, 129, 24, 46), (593, 20, 79, 604), (44, 597, 603, 67), (47, 25, 20, 44), (91, 102, 50, 51), (22, 27, 83, 82), (46, 24, 18, 43), (21, 80, 203, 191), (62, 97, 133, 126), (193, 192, 23, 76), (31, 32, 38, 37), (36, 35, 41, 42), (34, 33, 39, 40), (92, 57, 880, 881), (42, 41, 29, 30), (40, 39, 595, 596), (144, 119, 33, 34), (193, 76, 56, 201), (30, 29, 37, 38), (79, 80, 605, 604), (56, 54, 883, 882), (60, 872, 874, 54), (37, 29, 73, 69), (26, 48, 45, 22), (27, 18, 77, 83), (145, 147, 199, 148), (19, 28, 85, 78), (89, 98, 123, 52), (28, 23, 84, 85), (21, 594, 605, 80), (43, 49, 74, 64), (99, 90, 59, 174), (595, 39, 66, 602), (29, 41, 63, 73), (608, 89, 52, 598), (90, 609, 600, 59), (138, 105, 104, 115), (102, 87, 53, 50), (88, 103, 55, 61), (81, 71, 60, 54), (28, 81, 76, 23), (606, 75, 58, 599), (9, 8, 94, 86), (58, 59, 600, 599), (21, 75, 606, 594), (19, 71, 81, 28), (84, 886, 884, 85), (191, 190, 75, 21), (887, 884, 886), (195, 196, 71, 19), (73, 74, 70, 69), (66, 67, 603, 602), (63, 64, 74, 73), (96, 95, 87, 88), (99, 98, 89, 90), (94, 72, 68, 86), (176, 135, 95, 96), (88, 87, 102, 103), (90, 89, 608, 609), (174, 123, 98, 99), (93, 65, 601, 607), (97, 62, 72, 94), (7, 862, 863), (52, 6, 590, 598), (103, 102, 91, 92), (51, 864, 0), (100, 101, 92, 91), (110, 104, 105, 106), (4, 114, 51, 0), (108, 109, 69, 70), (147, 82, 84, 202), (106, 105, 111, 107), (173, 200, 201), (38, 32, 110, 106), (26, 22, 82, 147), (84, 23, 192, 202), (68, 38, 106, 107), (45, 48, 108, 70), (100, 91, 51, 114), (114, 4, 3, 123), (92, 101, 173, 57), (86, 68, 107, 111), (138, 116, 117, 120), (123, 3, 6, 52), (115, 144, 116, 138), (119, 118, 67, 66), (145, 148, 203), (174, 59, 58, 194), (20, 25, 145, 79), (120, 93, 136, 139), (34, 40, 116, 144), (65, 93, 120, 117), (39, 33, 119, 66), (47, 44, 67, 118), (135, 5, 7, 53), (124, 132, 127, 142), (889, 130, 64), (129, 128, 198), (142, 127, 126, 133), (176, 61, 871, 873), (18, 24, 129, 77), (36, 42, 127, 132), (41, 35, 131, 63), (46, 43, 64, 130), (96, 88, 61, 176), (42, 62, 126, 127), (87, 95, 135, 53), (138, 120, 139, 137), (86, 111, 140, 1), (111, 105, 141, 140), (143, 97, 17, 13), (133, 97, 143, 125), (142, 133, 125, 2), (132, 131, 35, 36), (173, 114, 123, 174), (101, 100, 114, 173), (48, 26, 147, 108), (32, 31, 109, 110), (151, 864, 862), (3, 4, 159, 149), (7, 5, 152, 154), (6, 3, 149, 153), (4, 0, 150, 159), (590, 6, 153, 611), (151, 160, 159, 150), (346, 350, 842, 841), (152, 160, 151, 154), (155, 156, 847), (843, 786, 847, 352), (156, 157, 158, 847), (155, 612, 613, 162), (156, 155, 162, 161), (161, 159, 165, 169), (152, 164, 172, 168), (164, 163, 171, 172), (149, 159, 161, 162), (157, 156, 161, 163), (158, 157, 163, 164), (614, 167, 170, 615), (165, 166, 171, 169), (166, 168, 172, 171), (162, 613, 615, 170), (159, 160, 166, 165), (149, 162, 170, 167), (610, 149, 167, 614), (163, 161, 169, 171), (160, 152, 168, 166), (112, 113, 200, 173), (122, 121, 174, 175), (146, 134, 176, 177), (113, 122, 175, 200), (173, 179, 112), (113, 112, 183, 182), (179, 178, 187, 188), (355, 847, 158), (176, 134, 184), (180, 187, 181), (112, 179, 188, 183), (121, 122, 180, 181), (134, 146, 186, 185), (177, 373, 343, 146), (178, 121, 181, 187), (184, 134, 185, 189), (178, 179, 173, 174), (121, 178, 174), (866, 868, 869), (898, 895, 328, 894), (132, 330, 329, 891), (122, 113, 182, 180), (147, 145, 118, 108), (105, 138, 137, 141), (108, 118, 119, 109), (115, 104, 110, 144), (109, 119, 144, 110), (182, 188, 187, 180), (182, 183, 188), (129, 327, 326, 128), (2, 207, 340, 142), (327, 894, 328), (186, 189, 185), (142, 340, 322, 124), (146, 343, 381, 186), (349, 361, 164, 152), (384, 866, 870, 189), (333, 210, 5, 135), (164, 361, 355, 158), (210, 349, 152, 5), (865, 135, 176, 184), (817, 586, 589, 820), (202, 192, 193, 201), (75, 190, 194, 58), (71, 196, 197, 60), (194, 201, 200, 175), (148, 199, 202, 203), (191, 203, 194, 190), (203, 202, 201, 194), (79, 145, 203, 80), (199, 147, 202), (57, 173, 201, 56), (175, 174, 194), (177, 176, 197), (77, 129, 198, 78), (196, 195, 198, 197), (838, 292, 221, 822), (293, 296, 222, 216), (220, 219, 205, 285), (292, 334, 215, 221), (218, 217, 216, 222), (215, 823, 822, 221), (217, 219, 220, 216), (216, 220, 285, 293), (390, 393, 278, 224), (250, 274, 270, 247), (234, 308, 269, 240), (250, 247, 226, 230), (245, 263, 272, 233), (233, 272, 268, 241), (243, 315, 316, 266), (243, 266, 832, 827), (276, 257, 255, 280), (904, 828, 824, 908), (246, 250, 230, 223), (328, 248, 228, 327), (290, 252, 251, 301), (226, 281, 282, 230), (248, 246, 223, 228), (225, 386, 398, 279), (263, 324, 331, 296), (198, 128, 326, 393), (388, 276, 227, 387), (234, 240, 241, 235), (239, 245, 244, 238), (237, 243, 242, 236), (302, 256, 258, 291), (245, 233, 232, 244), (243, 827, 826, 242), (342, 237, 236, 317), (388, 396, 257, 276), (233, 241, 240, 232), (878, 876, 879), (875, 877, 879), (240, 269, 273, 232), (229, 226, 247, 249), (230, 282, 277, 223), (224, 278, 284, 231), (288, 253, 321, 297), (231, 284, 283, 227), (225, 279, 836, 825), (246, 265, 274, 250), (298, 370, 260, 289), (826, 833, 267, 242), (232, 273, 264, 244), (839, 829, 253, 288), (289, 260, 831, 840), (336, 314, 303, 304), (301, 251, 254, 286), (287, 262, 256, 302), (280, 255, 261, 271), (231, 227, 276, 280), (837, 830, 259, 275), (214, 285, 293, 213), (259, 830, 831, 260), (225, 825, 837, 275), (224, 231, 280, 271), (149, 610, 611, 153), (282, 281, 283, 284), (386, 225, 275, 385), (277, 282, 284, 278), (390, 224, 271, 391), (273, 269, 270, 274), (902, 903, 267), (264, 273, 274, 265), (295, 287, 286, 294), (298, 289, 288, 297), (293, 285, 268, 272), (372, 295, 294, 333), (287, 302, 301, 286), (289, 840, 839, 288), (370, 298, 297, 321), (292, 838, 832, 266), (296, 293, 272, 263), (254, 251, 206, 212), (253, 829, 821, 211), (302, 291, 290, 301), (251, 252, 204, 206), (299, 290, 291, 300), (309, 305, 304, 303), (209, 204, 252, 313), (307, 270, 269, 308), (344, 397, 283, 281), (305, 306, 310, 304), (369, 396, 395), (241, 305, 309, 235), (229, 344, 281, 226), (283, 397, 387, 227), (268, 306, 305, 241), (247, 270, 307, 249), (299, 313, 252, 290), (313, 321, 208, 209), (291, 258, 369, 300), (285, 310, 306, 268), (336, 318, 316, 315), (321, 253, 211, 208), (314, 336, 315, 342), (317, 267, 903, 899), (370, 389, 259, 260), (318, 337, 334, 292), (237, 342, 315, 243), (266, 316, 318, 292), (242, 267, 317, 236), (333, 254, 212, 210), (322, 340, 325, 330), (265, 328, 895, 890), (327, 393, 326), (340, 331, 324, 325), (372, 392, 261, 262), (223, 277, 327, 228), (239, 330, 325, 245), (244, 264, 329, 238), (248, 328, 265, 246), (295, 372, 262, 287), (245, 325, 324, 263), (286, 254, 333, 294), (336, 335, 337, 318), (285, 205, 338, 310), (310, 338, 339, 304), (341, 218, 222, 296), (331, 323, 341, 296), (340, 207, 323, 331), (330, 239, 238, 329), (369, 370, 321, 313), (300, 369, 313, 299), (249, 307, 344, 229), (235, 309, 308, 234), (204, 347, 348, 206), (208, 346, 356, 209), (212, 351, 349, 210), (211, 350, 346, 208), (209, 356, 347, 204), (206, 348, 351, 212), (821, 842, 350, 211), (348, 347, 356, 357), (549, 553, 611, 610), (349, 351, 348, 357), (352, 847, 353), (556, 847, 558, 557), (353, 847, 355, 354), (352, 359, 844, 843), (353, 358, 359, 352), (358, 365, 362, 356), (349, 364, 368, 361), (361, 368, 367, 360), (346, 359, 358, 356), (354, 360, 358, 353), (355, 361, 360, 354), (845, 846, 366, 363), (365, 367, 912, 911), (359, 366, 846, 844), (356, 362, 911, 913), (346, 363, 366, 359), (841, 845, 363, 346), (360, 367, 365, 358), (311, 369, 395, 312), (320, 371, 370, 319), (343, 373, 372, 332), (312, 395, 371, 320), (369, 311, 375), (312, 378, 379, 311), (375, 383, 382, 374), (372, 869, 868, 332), (376, 377, 382), (311, 379, 383, 375), (319, 377, 376, 320), (332, 380, 381, 343), (374, 382, 377, 319), (866, 869, 870), (374, 370, 369, 375), (319, 370, 374), (177, 197, 392, 373), (320, 376, 378, 312), (304, 339, 335, 336), (307, 308, 317, 899), (314, 342, 309, 303), (308, 309, 342, 317), (378, 376, 382, 383), (378, 383, 379), (381, 380, 384), (397, 396, 388, 387), (275, 259, 389, 385), (271, 261, 392, 391), (197, 198, 393, 392), (389, 371, 395, 396), (345, 398, 397, 394), (386, 385, 389, 398), (398, 389, 396, 397), (394, 397, 344), (257, 396, 369, 258), (371, 389, 370), (373, 392, 372), (277, 278, 393, 327), (391, 392, 393, 390), (607, 493, 416, 591), (494, 497, 417, 411), (415, 414, 400, 486), (493, 536, 410, 416), (413, 412, 411, 417), (410, 592, 591, 416), (412, 414, 415, 411), (411, 415, 486, 494), (621, 624, 478, 419), (449, 474, 470, 445), (431, 509, 469, 437), (449, 445, 422, 427), (442, 462, 472, 430), (430, 472, 468, 438), (440, 516, 517, 465), (440, 465, 601, 596), (476, 456, 454, 481), (518, 447, 425, 545), (444, 597, 593, 420), (443, 449, 427, 418), (530, 446, 424, 529), (593, 604, 479, 420), (444, 467, 603, 597), (447, 444, 420, 425), (491, 451, 450, 502), (422, 482, 483, 427), (446, 443, 418, 424), (421, 617, 629, 480), (462, 526, 533, 497), (619, 476, 423, 618), (431, 437, 438, 432), (436, 442, 441, 435), (434, 440, 439, 433), (503, 455, 457, 492), (442, 430, 429, 441), (440, 596, 595, 439), (544, 434, 433, 519), (619, 627, 456, 476), (430, 438, 437, 429), (479, 604, 605, 480), (454, 456, 457, 455), (460, 454, 455, 461), (437, 469, 473, 429), (426, 422, 445, 448), (427, 483, 477, 418), (545, 548, 625, 547), (419, 478, 485, 428), (489, 452, 523, 498), (428, 485, 484, 423), (421, 480, 605, 594), (443, 464, 474, 449), (499, 574, 459, 490), (595, 602, 466, 439), (429, 473, 463, 441), (608, 598, 452, 489), (490, 459, 600, 609), (538, 515, 504, 505), (502, 450, 453, 487), (488, 461, 455, 503), (481, 454, 460, 471), (428, 423, 476, 481), (606, 599, 458, 475), (409, 486, 494, 408), (458, 599, 600, 459), (421, 594, 606, 475), (419, 428, 481, 471), (483, 482, 484, 485), (617, 421, 475, 616), (477, 483, 485, 478), (621, 419, 471, 622), (473, 469, 470, 474), (466, 602, 603, 467), (463, 473, 474, 464), (496, 488, 487, 495), (499, 490, 489, 498), (494, 486, 468, 472), (576, 496, 495, 535), (488, 503, 502, 487), (490, 609, 608, 489), (574, 499, 498, 523), (493, 607, 601, 465), (497, 494, 472, 462), (453, 450, 401, 407), (452, 598, 590, 406), (503, 492, 491, 502), (450, 451, 399, 401), (500, 491, 492, 501), (510, 506, 505, 504), (404, 399, 451, 514), (508, 470, 469, 509), (547, 628, 484, 482), (506, 507, 511, 505), (573, 627, 626), (438, 506, 510, 432), (426, 547, 482, 422), (484, 628, 618, 423), (468, 507, 506, 438), (445, 470, 508, 448), (500, 514, 451, 491), (514, 523, 403, 404), (492, 457, 573, 501), (486, 511, 507, 468), (538, 520, 517, 516), (523, 452, 406, 403), (515, 538, 516, 544), (519, 466, 467, 518), (545, 629, 548), (574, 620, 458, 459), (420, 479, 545, 425), (520, 539, 536, 493), (434, 544, 516, 440), (465, 517, 520, 493), (439, 466, 519, 433), (447, 518, 467, 444), (535, 453, 407, 405), (524, 542, 527, 532), (531, 463, 464, 530), (529, 624, 528), (542, 533, 526, 527), (576, 623, 460, 461), (418, 477, 529, 424), (436, 532, 527, 442), (441, 463, 531, 435), (446, 530, 464, 443), (496, 576, 461, 488), (442, 527, 526, 462), (487, 453, 535, 495), (538, 537, 539, 520), (486, 400, 540, 511), (511, 540, 541, 505), (543, 413, 417, 497), (533, 525, 543, 497), (542, 402, 525, 533), (532, 436, 435, 531), (573, 574, 523, 514), (501, 573, 514, 500), (448, 508, 547, 426), (432, 510, 509, 431), (399, 550, 551, 401), (403, 549, 559, 404), (407, 554, 552, 405), (406, 553, 549, 403), (404, 559, 550, 399), (401, 551, 554, 407), (590, 611, 553, 406), (551, 550, 559, 560), (780, 841, 842, 784), (552, 554, 551, 560), (555, 847, 556), (787, 788, 789, 847), (555, 562, 613, 612), (556, 561, 562, 555), (561, 569, 565, 559), (552, 568, 572, 564), (564, 572, 571, 563), (549, 562, 561, 559), (557, 563, 561, 556), (558, 564, 563, 557), (614, 615, 570, 567), (565, 569, 571, 566), (566, 571, 572, 568), (562, 570, 615, 613), (559, 565, 566, 560), (549, 567, 570, 562), (610, 614, 567, 549), (563, 571, 569, 561), (560, 566, 568, 552), (512, 573, 626, 513), (522, 575, 574, 521), (546, 577, 576, 534), (513, 626, 575, 522), (573, 512, 579), (513, 582, 583, 512), (579, 588, 587, 578), (789, 558, 847), (576, 584, 534), (580, 581, 587), (512, 583, 588, 579), (521, 581, 580, 522), (534, 585, 586, 546), (546, 777, 808, 577), (578, 587, 581, 521), (584, 589, 585, 534), (578, 574, 573, 579), (521, 574, 578), (815, 584, 576, 807), (530, 761, 762, 531), (531, 762, 763, 532), (522, 580, 582, 513), (547, 508, 518, 545), (505, 541, 537, 538), (508, 509, 519, 518), (515, 544, 510, 504), (509, 510, 544, 519), (582, 580, 587, 588), (582, 588, 583), (528, 759, 760, 529), (542, 773, 633, 402), (529, 760, 761, 530), (586, 585, 589), (524, 755, 773, 542), (586, 817, 777, 546), (783, 552, 564, 795), (820, 589, 584, 815), (766, 535, 405, 636), (558, 789, 795, 564), (636, 405, 552, 783), (535, 766, 807, 576), (322, 330, 132, 124), (628, 627, 619, 618), (475, 458, 620, 616), (471, 460, 623, 622), (620, 575, 626, 627), (548, 629, 628, 625), (617, 616, 620, 629), (629, 620, 627, 628), (479, 480, 629, 545), (625, 628, 547), (457, 456, 627, 573), (575, 620, 574), (577, 623, 576), (477, 478, 624, 529), (622, 623, 624, 621), (838, 822, 647, 724), (725, 642, 648, 728), (646, 717, 631, 645), (724, 647, 641, 767), (644, 648, 642, 643), (641, 647, 822, 823), (643, 642, 646, 645), (642, 725, 717, 646), (853, 650, 709, 856), (680, 676, 701, 705), (662, 668, 700, 740), (680, 658, 653, 676), (673, 661, 703, 693), (661, 669, 699, 703), (671, 696, 748, 747), (671, 827, 832, 696), (707, 712, 685, 687), (749, 776, 656, 678), (675, 651, 824, 828), (674, 649, 658, 680), (761, 760, 655, 677), (824, 651, 710, 835), (675, 828, 834, 698), (678, 656, 651, 675), (722, 733, 681, 682), (653, 658, 714, 713), (677, 655, 649, 674), (652, 711, 861, 849), (693, 728, 764, 757), (528, 624, 856, 759), (851, 850, 654, 707), (662, 663, 669, 668), (667, 666, 672, 673), (665, 664, 670, 671), (734, 723, 688, 686), (673, 672, 660, 661), (671, 670, 826, 827), (775, 750, 664, 665), (851, 707, 687, 859), (661, 660, 668, 669), (710, 711, 836, 835), (685, 686, 688, 687), (691, 692, 686, 685), (668, 660, 704, 700), (657, 679, 676, 653), (658, 649, 708, 714), (776, 778, 857, 779), (650, 659, 716, 709), (720, 729, 754, 683), (659, 654, 715, 716), (652, 825, 836, 711), (674, 680, 705, 695), (730, 721, 690, 805), (826, 670, 697, 833), (660, 672, 694, 704), (839, 720, 683, 829), (721, 840, 831, 690), (769, 736, 735, 746), (733, 718, 684, 681), (719, 734, 686, 692), (712, 702, 691, 685), (659, 712, 707, 654), (837, 706, 689, 830), (640, 639, 725, 717), (689, 690, 831, 830), (652, 706, 837, 825), (650, 702, 712, 659), (714, 716, 715, 713), (849, 848, 706, 652), (708, 709, 716, 714), (853, 854, 702, 650), (704, 705, 701, 700), (697, 698, 834, 833), (694, 695, 705, 704), (727, 726, 718, 719), (730, 729, 720, 721), (725, 703, 699, 717), (807, 766, 726, 727), (719, 718, 733, 734), (721, 720, 839, 840), (805, 754, 729, 730), (724, 696, 832, 838), (728, 693, 703, 725), (684, 638, 632, 681), (683, 637, 821, 829), (734, 733, 722, 723), (681, 632, 630, 682), (731, 732, 723, 722), (741, 735, 736, 737), (635, 745, 682, 630), (739, 740, 700, 701), (778, 713, 715, 860), (737, 736, 742, 738), (804, 858, 859), (669, 663, 741, 737), (657, 653, 713, 778), (715, 654, 850, 860), (699, 669, 737, 738), (676, 679, 739, 701), (731, 722, 682, 745), (745, 635, 634, 754), (723, 732, 804, 688), (717, 699, 738, 742), (769, 747, 748, 751), (754, 634, 637, 683), (746, 775, 747, 769), (750, 749, 698, 697), (776, 779, 861), (805, 690, 689, 852), (651, 656, 776, 710), (751, 724, 767, 770), (665, 671, 747, 775), (696, 724, 751, 748), (670, 664, 750, 697), (678, 675, 698, 749), (766, 636, 638, 684), (755, 763, 758, 773), (762, 761, 695, 694), (760, 759, 856), (773, 758, 757, 764), (807, 692, 691, 855), (649, 655, 760, 708), (667, 673, 758, 763), (672, 666, 762, 694), (677, 674, 695, 761), (727, 719, 692, 807), (673, 693, 757, 758), (718, 726, 766, 684), (769, 751, 770, 768), (717, 742, 771, 631), (742, 736, 772, 771), (774, 728, 648, 644), (764, 728, 774, 756), (773, 764, 756, 633), (763, 762, 666, 667), (804, 745, 754, 805), (732, 731, 745, 804), (679, 657, 778, 739), (663, 662, 740, 741), (630, 632, 782, 781), (634, 635, 790, 780), (638, 636, 783, 785), (637, 634, 780, 784), (635, 630, 781, 790), (632, 638, 785, 782), (821, 637, 784, 842), (782, 791, 790, 781), (783, 791, 782, 785), (786, 787, 847), (786, 843, 844, 793), (787, 786, 793, 792), (792, 790, 796, 800), (783, 795, 803, 799), (795, 794, 802, 803), (780, 790, 792, 793), (788, 787, 792, 794), (789, 788, 794, 795), (845, 798, 801, 846), (796, 797, 802, 800), (797, 799, 803, 802), (793, 844, 846, 801), (790, 791, 797, 796), (780, 793, 801, 798), (841, 780, 798, 845), (794, 792, 800, 802), (791, 783, 799, 797), (743, 744, 858, 804), (753, 752, 805, 806), (777, 765, 807, 808), (744, 753, 806, 858), (804, 810, 743), (744, 743, 814, 813), (810, 809, 818, 819), (807, 765, 815), (811, 818, 812), (743, 810, 819, 814), (752, 753, 811, 812), (765, 777, 817, 816), (809, 752, 812, 818), (815, 765, 816, 820), (809, 810, 804, 805), (752, 809, 805), (577, 808, 855, 623), (753, 744, 813, 811), (778, 776, 749, 739), (736, 769, 768, 772), (739, 749, 750, 740), (746, 735, 741, 775), (740, 750, 775, 741), (813, 819, 818, 811), (813, 814, 819), (817, 820, 816), (860, 850, 851, 859), (706, 848, 852, 689), (702, 854, 855, 691), (623, 855, 856, 624), (852, 859, 858, 806), (779, 857, 860, 861), (849, 861, 852, 848), (861, 860, 859, 852), (710, 776, 861, 711), (857, 778, 860), (688, 804, 859, 687), (806, 805, 852), (808, 807, 855), (708, 760, 856, 709), (854, 853, 856, 855), (381, 384, 189, 186), (847, 555, 612, 155), (50, 863, 864, 51), (53, 7, 863, 50), (7, 154, 151, 862), (864, 863, 862), (867, 869, 372), (868, 866, 384, 380), (867, 372, 333, 135), (865, 870, 867), (870, 869, 867), (865, 867, 135), (184, 189, 865), (197, 873, 872, 60), (871, 874, 873), (874, 871, 61, 55), (874, 872, 873), (189, 870, 865), (54, 874, 55), (877, 878, 879), (877, 875, 256, 262), (878, 877, 262, 261), (258, 256, 875, 879), (0, 864, 151, 150), (197, 176, 873), (332, 868, 380), (876, 878, 261, 255), (255, 257, 879, 876), (257, 258, 879), (55, 103, 883), (880, 882, 881), (881, 882, 883, 103), (57, 56, 882, 880), (55, 883, 54), (103, 92, 881), (887, 888, 77, 78), (888, 887, 886), (885, 888, 886), (83, 77, 888, 885), (884, 887, 78, 85), (82, 886, 84), (83, 885, 886, 82), (889, 893, 896), (131, 891, 893), (891, 329, 890, 897), (896, 898, 894, 892), (893, 897, 898, 896), (897, 890, 895, 898), (130, 889, 896), (893, 891, 897), (892, 130, 896), (889, 131, 893), (824, 835, 905, 908), (307, 899, 900, 344), (344, 900, 345, 394), (900, 398, 345), (907, 835, 836, 279), (900, 901, 279, 398), (904, 902, 834), (900, 899, 908), (906, 901, 900), (906, 900, 907), (835, 907, 905), (907, 900, 908), (908, 905, 907), (899, 904, 908), (834, 902, 267, 833), (828, 904, 834), (903, 902, 904), (899, 903, 904), (906, 907, 279, 901), (892, 894, 327, 129), (130, 892, 129), (131, 132, 891), (131, 889, 64, 63), (329, 264, 890), (264, 265, 890), (349, 909, 364), (912, 367, 368, 364), (910, 913, 909), (909, 913, 912), (911, 912, 913), (362, 365, 911), (909, 912, 364), (357, 910, 909, 349), (357, 356, 913, 910)])
me_cylinder_008.polygons.foreach_set('material_index', [1, 1, 1, 1, 1, 1, 1, 1, 1, 1, 1, 0, 1, 1, 1, 1, 1, 0, 0, 0, 0, 0, 1, 1, 0, 1, 1, 0, 1, 1, 0, 0, 0, 0, 1, 0, 0, 0, 1, 0, 1, 1, 1, 1, 0, 1, 0, 1, 1, 1, 1, 1, 1, 1, 1, 1, 1, 0, 1, 1, 1, 0, 1, 0, 1, 0, 0, 1, 0, 1, 0, 1, 1, 1, 0, 0, 1, 0, 0, 0, 0, 1, 1, 1, 1, 0, 1, 0, 1, 1, 1, 1, 1, 1, 1, 1, 1, 1, 1, 1, 0, 1, 1, 1, 1, 1, 1, 1, 1, 1, 1, 1, 1, 1, 1, 1, 1, 1, 1, 1, 1, 1, 1, 1, 1, 1, 1, 1, 1, 1, 1, 1, 1, 1, 0, 0, 0, 0, 0, 1, 0, 1, 1, 1, 1, 1, 1, 1, 0, 0, 0, 0, 0, 0, 0, 0, 0, 0, 0, 0, 0, 0, 0, 0, 0, 0, 0, 0, 0, 0, 0, 0, 0, 0, 0, 0, 0, 0, 0, 0, 0, 0, 0, 0, 0, 0, 0, 0, 0, 0, 0, 0, 0, 0, 0, 0, 0, 0, 0, 0, 0, 0, 0, 0, 0, 0, 0, 0, 0, 0, 0, 1, 1, 0, 0, 0, 0, 1, 1, 1, 1, 1, 1, 0, 1, 1, 1, 1, 1, 1, 1, 1, 1, 1, 1, 0, 1, 1, 1, 1, 1, 0, 0, 0, 1, 1, 0, 1, 1, 0, 0, 0, 0, 0, 1, 0, 0, 0, 1, 0, 1, 1, 1, 0, 1, 1, 1, 1, 1, 1, 0, 1, 1, 1, 1, 0, 1, 1, 1, 0, 1, 0, 1, 0, 0, 1, 1, 0, 1, 0, 1, 1, 1, 0, 0, 1, 0, 0, 0, 0, 1, 1, 1, 1, 0, 1, 0, 1, 1, 1, 1, 1, 1, 1, 1, 1, 1, 1, 1, 0, 1, 1, 1, 1, 1, 1, 1, 1, 1, 1, 1, 1, 1, 1, 0, 1, 1, 0, 1, 1, 1, 1, 1, 1, 1, 1, 1, 1, 1, 1, 0, 0, 0, 0, 0, 1, 0, 1, 1, 1, 1, 1, 1, 1, 1, 0, 0, 0, 0, 0, 0, 0, 0, 0, 0, 0, 0, 0, 0, 0, 0, 0, 0, 0, 0, 0, 0, 0, 0, 0, 0, 0, 0, 0, 0, 0, 0, 0, 0, 0, 0, 0, 0, 0, 0, 0, 0, 0, 0, 1, 1, 0, 0, 0, 0, 0, 1, 1, 1, 1, 1, 0, 1, 1, 1, 1, 1, 1, 1, 1, 1, 1, 1, 0, 1, 1, 1, 1, 1, 0, 0, 0, 0, 1, 1, 0, 1, 1, 0, 1, 1, 0, 0, 0, 0, 1, 0, 0, 0, 1, 0, 1, 1, 1, 1, 0, 1, 0, 1, 1, 1, 1, 1, 1, 1, 1, 1, 1, 0, 1, 1, 1, 0, 1, 0, 1, 0, 0, 1, 0, 1, 0, 1, 1, 1, 0, 0, 1, 0, 0, 0, 0, 1, 1, 1, 1, 0, 1, 0, 1, 1, 1, 1, 1, 1, 1, 1, 1, 1, 1, 1, 0, 1, 1, 1, 1, 1, 1, 1, 1, 1, 1, 1, 1, 1, 1, 1, 1, 1, 1, 1, 1, 1, 1, 1, 1, 1, 1, 1, 1, 1, 1, 1, 1, 1, 0, 0, 0, 0, 0, 1, 0, 1, 1, 1, 1, 1, 1, 1, 1, 0, 0, 0, 0, 0, 0, 0, 0, 0, 0, 0, 0, 0, 0, 0, 0, 0, 0, 0, 0, 0, 0, 0, 0, 0, 0, 0, 0, 0, 0, 0, 0, 0, 0, 0, 0, 0, 0, 0, 0, 0, 0, 0, 0, 0, 0, 0, 0, 0, 0, 0, 0, 0, 0, 0, 0, 0, 0, 0, 0, 0, 0, 1, 1, 0, 0, 0, 0, 1, 1, 1, 1, 1, 1, 0, 1, 1, 1, 1, 1, 1, 1, 1, 1, 1, 1, 0, 1, 1, 1, 1, 0, 0, 0, 0, 0, 1, 1, 0, 1, 1, 0, 1, 1, 0, 0, 0, 0, 0, 1, 0, 0, 0, 0, 0, 1, 1, 1, 1, 0, 1, 0, 1, 1, 1, 1, 1, 1, 1, 1, 1, 1, 0, 1, 1, 0, 0, 1, 0, 1, 0, 0, 1, 0, 1, 0, 1, 1, 1, 0, 0, 1, 0, 0, 0, 0, 1, 1, 1, 1, 0, 1, 0, 1, 1, 1, 1, 1, 1, 1, 1, 1, 1, 1, 1, 0, 1, 1, 1, 1, 1, 1, 1, 1, 1, 1, 1, 1, 1, 1, 1, 1, 1, 1, 1, 1, 1, 1, 1, 1, 1, 1, 1, 1, 1, 1, 1, 1, 1, 0, 0, 0, 0, 0, 1, 0, 1, 1, 1, 1, 1, 1, 1, 0, 0, 0, 0, 0, 0, 0, 0, 0, 0, 0, 0, 0, 0, 0, 0, 0, 0, 0, 0, 0, 0, 0, 0, 0, 0, 0, 0, 0, 0, 0, 0, 0, 0, 0, 0, 0, 0, 0, 0, 0, 0, 0, 0, 0, 1, 0, 0, 0, 0, 0, 0, 1, 1, 1, 1, 0, 1, 0, 0, 0, 1, 1, 1, 1, 0, 0, 0, 0, 0, 0, 0, 1, 1, 1, 1, 0, 1, 1, 1, 1, 1, 1, 1, 0, 1, 1, 1, 1, 1, 1, 1, 1, 1, 1, 1, 1, 1, 1, 1, 1, 0, 0, 0, 0, 0, 0, 0, 0, 0, 0, 1, 0, 0, 1, 1, 1, 1, 0, 1, 1, 1, 1, 1, 0, 1, 1, 1, 1, 1, 0, 0, 0, 1, 1, 1, 0, 0, 0, 0, 0, 0, 0, 0, 0])
me_cylinder_008.materials.append(mat_brick_01)
me_cylinder_008.materials.append(mat_brick_02)
me_cylinder_008.use_remesh_preserve_volume = False
me_cylinder_008.use_remesh_preserve_attributes = False
me_cylinder_008.use_mirror_vertex_groups = False
me_cylinder_008.update()
me_cylinder_002 = bpy.data.meshes.new('Cylinder.002')
me_cylinder_002.from_pydata([(-0.01692, -3.312e-08, 0.007903), (-0.01047, -2.635e-08, -0.012), (-0.01692, -1.239, 0.007903), (-0.01047, -1.239, -0.012), (-0.03464, -1.239, 0.008157), (-0.02403, -1.239, -0.0135), (-0.03647, -1.273, 0.0083), (-0.02527, -1.273, -0.01073), (-0.01375, -1.309, -0.004954), (-0.02096, -1.309, 0.006607), (1.303e-15, -3.638e-08, 0.02019), (0.01692, -3.164e-08, 0.007903), (0.01047, -2.544e-08, -0.012), (5.415e-08, -1.239, 0.02019), (0.01692, -1.239, 0.007903), (0.01047, -1.239, -0.012), (1.303e-15, -2.589e-08, -0.012), (5.415e-08, -1.239, -0.012), (5.415e-08, -1.239, 0.02305), (0.03464, -1.239, 0.008157), (0.02403, -1.239, -0.0135), (5.415e-08, -1.239, -0.01847), (5.564e-08, -1.273, 0.02164), (0.03647, -1.273, 0.0083), (0.02527, -1.273, -0.01073), (5.564e-08, -1.273, -0.01578), (5.936e-08, -1.358, 0.002545), (5.721e-08, -1.309, 0.01452), (0.01375, -1.309, -0.004954), (5.721e-08, -1.309, -0.007996), (0.02096, -1.309, 0.006607)], [], [(13, 10, 0, 2), (3, 1, 16, 17), (2, 0, 1, 3), (0, 10, 16, 1), (3, 17, 21, 5), (13, 2, 4, 18), (5, 21, 25, 7), (4, 5, 7, 6), (18, 4, 6, 22), (8, 29, 26), (9, 8, 26), (27, 9, 26), (22, 6, 9, 27), (6, 7, 8, 9), (7, 25, 29, 8), (2, 3, 5, 4), (13, 14, 11, 10), (15, 17, 16, 12), (14, 15, 12, 11), (11, 12, 16, 10), (15, 20, 21, 17), (13, 18, 19, 14), (20, 24, 25, 21), (19, 23, 24, 20), (18, 22, 23, 19), (28, 26, 29), (30, 26, 28), (27, 26, 30), (22, 27, 30, 23), (23, 30, 28, 24), (24, 28, 29, 25), (14, 19, 20, 15)])
me_cylinder_002.use_remesh_preserve_volume = False
me_cylinder_002.use_remesh_preserve_attributes = False
me_cylinder_002.use_mirror_vertex_groups = False
me_cylinder_002.update()

# ---- objects
ob_rotatepad = bpy.data.objects.new('RotatePad', me_cylinder_001)
ob_ballista = bpy.data.objects.new('Ballista', me_cylinder)
ob_ballista_tower = bpy.data.objects.new('Ballista Tower', me_cylinder_008)
ob_bikarrow = bpy.data.objects.new('BIKarrow', me_cylinder_002)

# ---- transforms, parenting, visibility, modifiers, constraints
ob_rotatepad.location = (-0.005033, -0.002516, 2.909)
ob_rotatepad.lineart.crease_threshold = 0.0
ob_ballista.location = (-0.005033, -0.002516, 2.909)
ob_ballista.lineart.crease_threshold = 0.0
ob_ballista_tower.location = (-0.005033, 0.005033, 1.192e-07)
ob_ballista_tower.lineart.crease_threshold = 0.0
ob_bikarrow.location = (0.0, 0.0, 0.0)
ob_bikarrow.lineart.crease_threshold = 0.0

# ---- collection membership
col_collection_1.objects.link(ob_rotatepad)
col_collection_1.objects.link(ob_ballista)
col_collection_1.objects.link(ob_ballista_tower)
col_collection_2.objects.link(ob_bikarrow)

# ---- scene / render settings (as saved in the file)
scene.frame_start = 1; scene.frame_end = 250; scene.frame_set(0)
scene.render.engine = 'CYCLES'
scene.render.resolution_percentage = 50
scene.render.dither_intensity = 0.0
scene.cycles.use_denoising = False
scene.cycles.samples = 128
scene.cycles.sampling_pattern = 'TABULATED_SOBOL'
scene.cycles.use_adaptive_sampling = False
scene.cycles.use_light_tree = False
scene.cycles.blur_glossy = 0.0
scene.cycles.sample_clamp_indirect = 0.0
scene.view_settings.view_transform = 'Standard'
bpy.context.view_layer.update()

# ---- added for rendering (the .blend has no active camera and no usable light): camera, sun
cam_auto = bpy.data.cameras.new('AutoCamera')
cam_auto.lens = 50.0
cam_auto.sensor_width = 36.0
cam_auto.clip_end = 1000.0
ob_auto_camera = bpy.data.objects.new('AutoCamera', cam_auto)
scene.collection.objects.link(ob_auto_camera)
ob_auto_camera.location = (4.15961, -5.19815, 5.05868)
ob_auto_camera.rotation_euler = (1.09748, -7.21219e-08, 0.694738)
scene.camera = ob_auto_camera
light_auto_sun = bpy.data.lights.new('AutoSun', 'SUN')
light_auto_sun.energy = 3.0
light_auto_sun.angle = 0.0523599
ob_auto_sun = bpy.data.objects.new('AutoSun', light_auto_sun)
scene.collection.objects.link(ob_auto_sun)
ob_auto_sun.rotation_euler = (0.872665, 0.174533, 0.523599)
bpy.context.view_layer.update()
